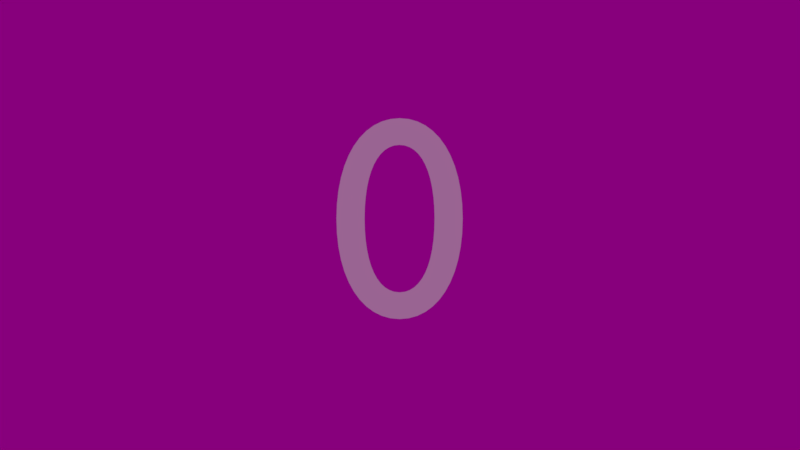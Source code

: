 # Source: CG.blend  (saved by Blender 2.79.0; exported with 4.5.12 LTS)
import bpy
from mathutils import Matrix  # noqa: F401  (used for matrix-valued properties, if any)

bpy.ops.wm.read_factory_settings(use_empty=True)
scene = bpy.context.scene
scene.name = 'Scene'

# ---- collections
col_collection_1 = bpy.data.collections.new('Collection 1'); scene.collection.children.link(col_collection_1)
col_collection_10 = bpy.data.collections.new('Collection 10'); scene.collection.children.link(col_collection_10)

# ---- materials (node trees are filled in below, after node groups)
mat_material_003 = bpy.data.materials.new('Material.003')
mat_material_003.alpha_threshold = 0.0
mat_material_003.diffuse_color = (1.0, 1.0, 1.0, 1.0)
mat_material_003.roughness = 0.5
mat_material_002 = bpy.data.materials.new('Material.002')
mat_material_002.alpha_threshold = 0.0
mat_material_002.diffuse_color = (0.0, 0.0, 0.0, 1.0)
mat_material_002.roughness = 0.5
mat_material_001 = bpy.data.materials.new('Material.001')
mat_material_001.alpha_threshold = 0.0
mat_material_001.diffuse_color = (0.08447, 0.0, 0.89, 1.0)
mat_material_001.roughness = 0.5
mat_material_015 = bpy.data.materials.new('Material.015')
mat_material_015.alpha_threshold = 0.0
mat_material_015.roughness = 0.5
mat_material_004 = bpy.data.materials.new('Material.004')
mat_material_004.alpha_threshold = 0.0
mat_material_004.roughness = 0.5
mat_material_012 = bpy.data.materials.new('Material.012')
mat_material_012.alpha_threshold = 0.0
mat_material_012.roughness = 0.5
mat_material_011 = bpy.data.materials.new('Material.011')
mat_material_011.alpha_threshold = 0.0
mat_material_011.roughness = 0.5
mat_material_013 = bpy.data.materials.new('Material.013')
mat_material_013.alpha_threshold = 0.0
mat_material_013.roughness = 0.5
mat_material_014 = bpy.data.materials.new('Material.014')
mat_material_014.alpha_threshold = 0.0
mat_material_014.roughness = 0.5
mat_material_005 = bpy.data.materials.new('Material.005')
mat_material_005.alpha_threshold = 0.0
mat_material_005.diffuse_color = (0.0, 0.0, 0.0, 1.0)
mat_material_005.roughness = 0.5
mat_material_006 = bpy.data.materials.new('Material.006')
mat_material_006.alpha_threshold = 0.0
mat_material_006.roughness = 0.5
mat_material_010 = bpy.data.materials.new('Material.010')
mat_material_010.alpha_threshold = 0.0
mat_material_010.roughness = 0.5
mat_material_009 = bpy.data.materials.new('Material.009')
mat_material_009.alpha_threshold = 0.0
mat_material_009.roughness = 0.5
mat_material_008 = bpy.data.materials.new('Material.008')
mat_material_008.alpha_threshold = 0.0
mat_material_008.roughness = 0.5
mat_material_007 = bpy.data.materials.new('Material.007')
mat_material_007.alpha_threshold = 0.0
mat_material_007.roughness = 0.5
mat_material = bpy.data.materials.new('Material')
mat_material.alpha_threshold = 0.0
mat_material.diffuse_color = (0.8, 0.688, 0.6795, 1.0)
mat_material.roughness = 0.5
mat_material_016 = bpy.data.materials.new('Material.016')
mat_material_016.alpha_threshold = 0.0
mat_material_016.roughness = 0.5

# ---- material node trees
mat_material_003.use_nodes = True; mat_material_003.node_tree.nodes.clear()
_N = mat_material_003.node_tree.nodes; _L = mat_material_003.node_tree.links
n0 = _N.new('ShaderNodeOutputMaterial'); n0.name = 'Material Output'; n0.location = (300, 300)
n1 = _N.new('ShaderNodeBsdfDiffuse'); n1.name = 'Diffuse BSDF'; n1.location = (10, 300)
n1.inputs[0].default_value = (1.0, 0.0, 0.0, 1.0)
_L.new(n1.outputs[0], n0.inputs[0])
n0.is_active_output = True
mat_material_015.use_nodes = True; mat_material_015.node_tree.nodes.clear()
_N = mat_material_015.node_tree.nodes; _L = mat_material_015.node_tree.links
n0 = _N.new('ShaderNodeOutputMaterial'); n0.name = 'Material Output'; n0.location = (300, 300)
n1 = _N.new('ShaderNodeBsdfDiffuse'); n1.name = 'Diffuse BSDF'; n1.location = (10, 300)
n1.inputs[0].default_value = (0.02245, 0.01757, 0.8, 1.0)
_L.new(n1.outputs[0], n0.inputs[0])
n0.is_active_output = True
mat_material_004.use_nodes = True; mat_material_004.node_tree.nodes.clear()
_N = mat_material_004.node_tree.nodes; _L = mat_material_004.node_tree.links
n0 = _N.new('ShaderNodeOutputMaterial'); n0.name = 'Material Output'; n0.location = (300, 300)
n1 = _N.new('ShaderNodeBsdfDiffuse'); n1.name = 'Diffuse BSDF'; n1.location = (10, 300)
n1.inputs[0].default_value = (0.0, 0.0, 0.0, 1.0)
_L.new(n1.outputs[0], n0.inputs[0])
n0.is_active_output = True
mat_material_012.use_nodes = True; mat_material_012.node_tree.nodes.clear()
_N = mat_material_012.node_tree.nodes; _L = mat_material_012.node_tree.links
n0 = _N.new('ShaderNodeOutputMaterial'); n0.name = 'Material Output'; n0.location = (300, 300)
n1 = _N.new('ShaderNodeBsdfDiffuse'); n1.name = 'Diffuse BSDF'; n1.location = (10, 300)
n1.inputs[0].default_value = (1.0, 1.0, 1.0, 1.0)
_L.new(n1.outputs[0], n0.inputs[0])
n0.is_active_output = True
mat_material_011.use_nodes = True; mat_material_011.node_tree.nodes.clear()
_N = mat_material_011.node_tree.nodes; _L = mat_material_011.node_tree.links
n0 = _N.new('ShaderNodeOutputMaterial'); n0.name = 'Material Output'; n0.location = (300, 300)
n1 = _N.new('ShaderNodeBsdfDiffuse'); n1.name = 'Diffuse BSDF'; n1.location = (10, 300)
n1.inputs[0].default_value = (1.0, 1.0, 1.0, 1.0)
_L.new(n1.outputs[0], n0.inputs[0])
n0.is_active_output = True
mat_material_013.use_nodes = True; mat_material_013.node_tree.nodes.clear()
_N = mat_material_013.node_tree.nodes; _L = mat_material_013.node_tree.links
n0 = _N.new('ShaderNodeOutputMaterial'); n0.name = 'Material Output'; n0.location = (300, 300)
n1 = _N.new('ShaderNodeBsdfDiffuse'); n1.name = 'Diffuse BSDF'; n1.location = (10, 300)
n1.inputs[0].default_value = (1.0, 1.0, 1.0, 1.0)
_L.new(n1.outputs[0], n0.inputs[0])
n0.is_active_output = True
mat_material_014.use_nodes = True; mat_material_014.node_tree.nodes.clear()
_N = mat_material_014.node_tree.nodes; _L = mat_material_014.node_tree.links
n0 = _N.new('ShaderNodeOutputMaterial'); n0.name = 'Material Output'; n0.location = (300, 300)
n1 = _N.new('ShaderNodeBsdfDiffuse'); n1.name = 'Diffuse BSDF'; n1.location = (10, 300)
n1.inputs[0].default_value = (1.0, 1.0, 1.0, 1.0)
_L.new(n1.outputs[0], n0.inputs[0])
n0.is_active_output = True
mat_material_005.use_nodes = True; mat_material_005.node_tree.nodes.clear()
_N = mat_material_005.node_tree.nodes; _L = mat_material_005.node_tree.links
n0 = _N.new('ShaderNodeOutputMaterial'); n0.name = 'Material Output'; n0.location = (300, 300)
n1 = _N.new('ShaderNodeBsdfDiffuse'); n1.name = 'Diffuse BSDF'; n1.location = (10, 300)
_L.new(n1.outputs[0], n0.inputs[0])
n0.is_active_output = True
mat_material_006.use_nodes = True; mat_material_006.node_tree.nodes.clear()
_N = mat_material_006.node_tree.nodes; _L = mat_material_006.node_tree.links
n0 = _N.new('ShaderNodeOutputMaterial'); n0.name = 'Material Output'; n0.location = (300, 300)
n1 = _N.new('ShaderNodeBsdfDiffuse'); n1.name = 'Diffuse BSDF'; n1.location = (10, 300)
n1.inputs[0].default_value = (1.0, 1.0, 1.0, 1.0)
_L.new(n1.outputs[0], n0.inputs[0])
n0.is_active_output = True
mat_material_010.use_nodes = True; mat_material_010.node_tree.nodes.clear()
_N = mat_material_010.node_tree.nodes; _L = mat_material_010.node_tree.links
n0 = _N.new('ShaderNodeOutputMaterial'); n0.name = 'Material Output'; n0.location = (300, 300)
n1 = _N.new('ShaderNodeBsdfDiffuse'); n1.name = 'Diffuse BSDF'; n1.location = (10, 300)
n1.inputs[0].default_value = (0.0, 0.0, 0.0, 1.0)
_L.new(n1.outputs[0], n0.inputs[0])
n0.is_active_output = True
mat_material_009.use_nodes = True; mat_material_009.node_tree.nodes.clear()
_N = mat_material_009.node_tree.nodes; _L = mat_material_009.node_tree.links
n0 = _N.new('ShaderNodeOutputMaterial'); n0.name = 'Material Output'; n0.location = (300, 300)
n1 = _N.new('ShaderNodeBsdfDiffuse'); n1.name = 'Diffuse BSDF'; n1.location = (10, 300)
n1.inputs[0].default_value = (1.0, 1.0, 1.0, 1.0)
_L.new(n1.outputs[0], n0.inputs[0])
n0.is_active_output = True
mat_material_008.use_nodes = True; mat_material_008.node_tree.nodes.clear()
_N = mat_material_008.node_tree.nodes; _L = mat_material_008.node_tree.links
n0 = _N.new('ShaderNodeOutputMaterial'); n0.name = 'Material Output'; n0.location = (300, 300)
n1 = _N.new('ShaderNodeBsdfDiffuse'); n1.name = 'Diffuse BSDF'; n1.location = (10, 300)
n1.inputs[0].default_value = (1.0, 1.0, 1.0, 1.0)
_L.new(n1.outputs[0], n0.inputs[0])
n0.is_active_output = True
mat_material_007.use_nodes = True; mat_material_007.node_tree.nodes.clear()
_N = mat_material_007.node_tree.nodes; _L = mat_material_007.node_tree.links
n0 = _N.new('ShaderNodeOutputMaterial'); n0.name = 'Material Output'; n0.location = (300, 300)
n1 = _N.new('ShaderNodeBsdfDiffuse'); n1.name = 'Diffuse BSDF'; n1.location = (10, 300)
n1.inputs[0].default_value = (1.0, 1.0, 1.0, 1.0)
_L.new(n1.outputs[0], n0.inputs[0])
n0.is_active_output = True
mat_material.use_nodes = True; mat_material.node_tree.nodes.clear()
_N = mat_material.node_tree.nodes; _L = mat_material.node_tree.links
n0 = _N.new('ShaderNodeOutputMaterial'); n0.name = 'Material Output'; n0.location = (300, 300)
n1 = _N.new('ShaderNodeBsdfDiffuse'); n1.name = 'Diffuse BSDF'; n1.location = (10, 300)
n1.inputs[0].default_value = (0.8, 0.688, 0.6795, 1.0)
_L.new(n1.outputs[0], n0.inputs[0])
n0.is_active_output = True
mat_material_016.use_nodes = True; mat_material_016.node_tree.nodes.clear()
_N = mat_material_016.node_tree.nodes; _L = mat_material_016.node_tree.links
n0 = _N.new('ShaderNodeOutputMaterial'); n0.name = 'Material Output'; n0.location = (300, 300)
n1 = _N.new('ShaderNodeBsdfDiffuse'); n1.name = 'Diffuse BSDF'; n1.location = (10, 300)
n1.inputs[0].default_value = (1.0, 0.0, 0.0, 1.0)
_L.new(n1.outputs[0], n0.inputs[0])
n0.is_active_output = True

# ---- world
world_world = bpy.data.worlds.new('World'); scene.world = world_world
world_world.color = (0.2423, 0.0, 0.2024)
world_world.use_sun_shadow = False
world_world.sun_shadow_jitter_overblur = 0.0
world_world.cycles.sampling_method = 'MANUAL'

# ---- cameras
cam_camera_002 = bpy.data.cameras.new('Camera.002')
cam_camera_002.clip_end = 100.0
cam_camera_002.lens = 35.0
cam_camera_002.sensor_width = 32.0
cam_camera_002.sensor_height = 18.0
cam_camera_002.display_size = 2.0
cam_camera_002.dof.focus_distance = 0.0
cam_camera_001 = bpy.data.cameras.new('Camera.001')
cam_camera_001.clip_end = 100.0
cam_camera_001.lens = 35.0
cam_camera_001.sensor_width = 32.0
cam_camera_001.sensor_height = 18.0
cam_camera_001.display_size = 2.0
cam_camera_001.dof.focus_distance = 0.0
cam_camera = bpy.data.cameras.new('Camera')
cam_camera.clip_end = 100.0
cam_camera.lens = 35.0
cam_camera.sensor_width = 32.0
cam_camera.sensor_height = 18.0
cam_camera.display_size = 2.0
cam_camera.dof.focus_distance = 0.0

# ---- lights
light_sun_001 = bpy.data.lights.new('Sun.001', 'SUN')
light_sun_001.transmission_factor = 0.0
light_sun_001.angle = 0.1993
light_sun_001.energy = 0.5
light_sun_001.shadow_buffer_clip_start = 0.5
light_sun_001.shadow_soft_size = 0.1
light_sun_001.shadow_cascade_max_distance = 1000.0

# ---- meshes
me_plane_025 = bpy.data.meshes.new('Plane.025')
me_plane_025.from_pydata([(0.3333, -1.0, 0.0), (-0.3333, -1.0, 0.0), (0.3333, 1.0, 0.0), (-0.3333, 1.0, 0.0), (-1.0, 0.3333, 0.0), (-1.0, -0.3333, 0.0), (1.0, -0.3333, 0.0), (1.0, 0.3333, 0.0), (-0.3333, -0.3333, 0.0), (-0.3333, 0.3333, 0.0), (0.3333, -0.3333, 0.0), (0.3333, 0.3333, 0.0), (-0.3671, -1.0, 0.0), (-0.3671, 1.0, 0.0), (-0.3671, -0.3333, 0.0), (-0.3671, 0.3333, 0.0), (-1.0, -0.3629, 0.0), (1.0, -0.3629, 0.0), (-0.3333, -0.3629, 0.0), (0.3333, -0.3629, 0.0), (-0.3671, -0.3629, 0.0), (0.3713, -1.0, 0.0), (0.3713, 1.0, 0.0), (0.3713, -0.3333, 0.0), (0.3713, 0.3333, 0.0), (0.3713, -0.3629, 0.0), (1.0, 0.3629, 0.0), (-0.3333, 0.3629, 0.0), (0.3333, 0.3629, 0.0), (-1.0, 0.3629, 0.0), (-0.3671, 0.3629, 0.0), (0.3713, 0.3629, 0.0)], [], [(30, 27, 3, 13), (25, 17, 6, 23), (18, 19, 10, 8), (20, 18, 8, 14), (14, 8, 9, 15), (16, 20, 14, 5), (12, 1, 18, 20), (0, 21, 25, 19), (10, 23, 24, 11), (19, 25, 23, 10), (28, 31, 22, 2), (11, 24, 31, 28), (4, 15, 30, 29), (24, 7, 26, 31), (9, 11, 28, 27), (15, 9, 27, 30)])
me_plane_025.materials.append(mat_material_001)
me_plane_025.use_remesh_preserve_volume = False
me_plane_025.use_remesh_preserve_attributes = False
me_plane_025.use_mirror_vertex_groups = False
me_plane_025.update()
me_plane_024 = bpy.data.meshes.new('Plane.024')
me_plane_024.from_pydata([(-0.03125, -1.0, 0.0), (0.03125, -1.0, 0.0), (-0.03125, 1.0, 0.0), (0.03125, 1.0, 0.0)], [], [(0, 1, 3, 2)])
me_plane_024.materials.append(mat_material_015)
me_plane_024.use_remesh_preserve_volume = False
me_plane_024.use_remesh_preserve_attributes = False
me_plane_024.use_mirror_vertex_groups = False
me_plane_024.update()
me_plane_023 = bpy.data.meshes.new('Plane.023')
me_plane_023.from_pydata([(0.3333, -1.0, 0.0), (-0.3333, -1.0, 0.0), (0.3333, 1.0, 0.0), (-0.3333, 1.0, 0.0), (-1.0, 0.3333, 0.0), (-1.0, -0.3333, 0.0), (1.0, -0.3333, 0.0), (1.0, 0.3333, 0.0), (-0.3333, -0.3333, 0.0), (-0.3333, 0.3333, 0.0), (0.3333, -0.3333, 0.0), (0.3333, 0.3333, 0.0), (-0.3671, -1.0, 0.0), (-0.3671, 1.0, 0.0), (-0.3671, -0.3333, 0.0), (-0.3671, 0.3333, 0.0), (-1.0, -0.3629, 0.0), (1.0, -0.3629, 0.0), (-0.3333, -0.3629, 0.0), (0.3333, -0.3629, 0.0), (-0.3671, -0.3629, 0.0), (0.3713, -1.0, 0.0), (0.3713, 1.0, 0.0), (0.3713, -0.3333, 0.0), (0.3713, 0.3333, 0.0), (0.3713, -0.3629, 0.0), (1.0, 0.3629, 0.0), (-0.3333, 0.3629, 0.0), (0.3333, 0.3629, 0.0), (-1.0, 0.3629, 0.0), (-0.3671, 0.3629, 0.0), (0.3713, 0.3629, 0.0)], [], [(30, 27, 3, 13), (25, 17, 6, 23), (18, 19, 10, 8), (20, 18, 8, 14), (14, 8, 9, 15), (16, 20, 14, 5), (12, 1, 18, 20), (0, 21, 25, 19), (10, 23, 24, 11), (19, 25, 23, 10), (28, 31, 22, 2), (11, 24, 31, 28), (4, 15, 30, 29), (24, 7, 26, 31), (9, 11, 28, 27), (15, 9, 27, 30)])
me_plane_023.materials.append(mat_material_001)
me_plane_023.use_remesh_preserve_volume = False
me_plane_023.use_remesh_preserve_attributes = False
me_plane_023.use_mirror_vertex_groups = False
me_plane_023.update()
me_plane_022 = bpy.data.meshes.new('Plane.022')
me_plane_022.from_pydata([(-0.03125, -1.0, 0.0), (0.03125, -1.0, 0.0), (-0.03125, 1.0, 0.0), (0.03125, 1.0, 0.0)], [], [(0, 1, 3, 2)])
me_plane_022.materials.append(mat_material_015)
me_plane_022.use_remesh_preserve_volume = False
me_plane_022.use_remesh_preserve_attributes = False
me_plane_022.use_mirror_vertex_groups = False
me_plane_022.update()
me_plane_021 = bpy.data.meshes.new('Plane.021')
me_plane_021.from_pydata([(0.3333, -1.0, 0.0), (-0.3333, -1.0, 0.0), (0.3333, 1.0, 0.0), (-0.3333, 1.0, 0.0), (-1.0, 0.3333, 0.0), (-1.0, -0.3333, 0.0), (1.0, -0.3333, 0.0), (1.0, 0.3333, 0.0), (-0.3333, -0.3333, 0.0), (-0.3333, 0.3333, 0.0), (0.3333, -0.3333, 0.0), (0.3333, 0.3333, 0.0), (-0.3671, -1.0, 0.0), (-0.3671, 1.0, 0.0), (-0.3671, -0.3333, 0.0), (-0.3671, 0.3333, 0.0), (-1.0, -0.3629, 0.0), (1.0, -0.3629, 0.0), (-0.3333, -0.3629, 0.0), (0.3333, -0.3629, 0.0), (-0.3671, -0.3629, 0.0), (0.3713, -1.0, 0.0), (0.3713, 1.0, 0.0), (0.3713, -0.3333, 0.0), (0.3713, 0.3333, 0.0), (0.3713, -0.3629, 0.0), (1.0, 0.3629, 0.0), (-0.3333, 0.3629, 0.0), (0.3333, 0.3629, 0.0), (-1.0, 0.3629, 0.0), (-0.3671, 0.3629, 0.0), (0.3713, 0.3629, 0.0)], [], [(30, 27, 3, 13), (25, 17, 6, 23), (18, 19, 10, 8), (20, 18, 8, 14), (14, 8, 9, 15), (16, 20, 14, 5), (12, 1, 18, 20), (0, 21, 25, 19), (10, 23, 24, 11), (19, 25, 23, 10), (28, 31, 22, 2), (11, 24, 31, 28), (4, 15, 30, 29), (24, 7, 26, 31), (9, 11, 28, 27), (15, 9, 27, 30)])
me_plane_021.materials.append(mat_material_001)
me_plane_021.use_remesh_preserve_volume = False
me_plane_021.use_remesh_preserve_attributes = False
me_plane_021.use_mirror_vertex_groups = False
me_plane_021.update()
me_plane_020 = bpy.data.meshes.new('Plane.020')
me_plane_020.from_pydata([(0.3333, -1.0, 0.0), (-0.3333, -1.0, 0.0), (0.3333, 1.0, 0.0), (-0.3333, 1.0, 0.0), (-1.0, 0.3333, 0.0), (-1.0, -0.3333, 0.0), (1.0, -0.3333, 0.0), (1.0, 0.3333, 0.0), (-0.3333, -0.3333, 0.0), (-0.3333, 0.3333, 0.0), (0.3333, -0.3333, 0.0), (0.3333, 0.3333, 0.0), (-0.3671, -1.0, 0.0), (-0.3671, 1.0, 0.0), (-0.3671, -0.3333, 0.0), (-0.3671, 0.3333, 0.0), (-1.0, -0.3629, 0.0), (1.0, -0.3629, 0.0), (-0.3333, -0.3629, 0.0), (0.3333, -0.3629, 0.0), (-0.3671, -0.3629, 0.0), (0.3713, -1.0, 0.0), (0.3713, 1.0, 0.0), (0.3713, -0.3333, 0.0), (0.3713, 0.3333, 0.0), (0.3713, -0.3629, 0.0), (1.0, 0.3629, 0.0), (-0.3333, 0.3629, 0.0), (0.3333, 0.3629, 0.0), (-1.0, 0.3629, 0.0), (-0.3671, 0.3629, 0.0), (0.3713, 0.3629, 0.0)], [], [(30, 27, 3, 13), (25, 17, 6, 23), (18, 19, 10, 8), (20, 18, 8, 14), (14, 8, 9, 15), (16, 20, 14, 5), (12, 1, 18, 20), (0, 21, 25, 19), (10, 23, 24, 11), (19, 25, 23, 10), (28, 31, 22, 2), (11, 24, 31, 28), (4, 15, 30, 29), (24, 7, 26, 31), (9, 11, 28, 27), (15, 9, 27, 30)])
me_plane_020.materials.append(mat_material_001)
me_plane_020.use_remesh_preserve_volume = False
me_plane_020.use_remesh_preserve_attributes = False
me_plane_020.use_mirror_vertex_groups = False
me_plane_020.update()
me_plane_019 = bpy.data.meshes.new('Plane.019')
me_plane_019.from_pydata([(0.3333, -1.0, 0.0), (-0.3333, -1.0, 0.0), (0.3333, 1.0, 0.0), (-0.3333, 1.0, 0.0), (-1.0, 0.3333, 0.0), (-1.0, -0.3333, 0.0), (1.0, -0.3333, 0.0), (1.0, 0.3333, 0.0), (-0.3333, -0.3333, 0.0), (-0.3333, 0.3333, 0.0), (0.3333, -0.3333, 0.0), (0.3333, 0.3333, 0.0), (-0.3671, -1.0, 0.0), (-0.3671, 1.0, 0.0), (-0.3671, -0.3333, 0.0), (-0.3671, 0.3333, 0.0), (-1.0, -0.3629, 0.0), (1.0, -0.3629, 0.0), (-0.3333, -0.3629, 0.0), (0.3333, -0.3629, 0.0), (-0.3671, -0.3629, 0.0), (0.3713, -1.0, 0.0), (0.3713, 1.0, 0.0), (0.3713, -0.3333, 0.0), (0.3713, 0.3333, 0.0), (0.3713, -0.3629, 0.0), (1.0, 0.3629, 0.0), (-0.3333, 0.3629, 0.0), (0.3333, 0.3629, 0.0), (-1.0, 0.3629, 0.0), (-0.3671, 0.3629, 0.0), (0.3713, 0.3629, 0.0)], [], [(30, 27, 3, 13), (25, 17, 6, 23), (18, 19, 10, 8), (20, 18, 8, 14), (14, 8, 9, 15), (16, 20, 14, 5), (12, 1, 18, 20), (0, 21, 25, 19), (10, 23, 24, 11), (19, 25, 23, 10), (28, 31, 22, 2), (11, 24, 31, 28), (4, 15, 30, 29), (24, 7, 26, 31), (9, 11, 28, 27), (15, 9, 27, 30)])
me_plane_019.materials.append(mat_material_001)
me_plane_019.use_remesh_preserve_volume = False
me_plane_019.use_remesh_preserve_attributes = False
me_plane_019.use_mirror_vertex_groups = False
me_plane_019.update()
me_plane_018 = bpy.data.meshes.new('Plane.018')
me_plane_018.from_pydata([(-0.03125, -1.0, 0.0), (0.03125, -1.0, 0.0), (-0.03125, 1.0, 0.0), (0.03125, 1.0, 0.0)], [], [(0, 1, 3, 2)])
me_plane_018.materials.append(mat_material_015)
me_plane_018.use_remesh_preserve_volume = False
me_plane_018.use_remesh_preserve_attributes = False
me_plane_018.use_mirror_vertex_groups = False
me_plane_018.update()
me_plane_016 = bpy.data.meshes.new('Plane.016')
me_plane_016.from_pydata([(0.3333, -1.0, 0.0), (-0.3333, -1.0, 0.0), (0.3333, 1.0, 0.0), (-0.3333, 1.0, 0.0), (-1.0, 0.3333, 0.0), (-1.0, -0.3333, 0.0), (1.0, -0.3333, 0.0), (1.0, 0.3333, 0.0), (-0.3333, -0.3333, 0.0), (-0.3333, 0.3333, 0.0), (0.3333, -0.3333, 0.0), (0.3333, 0.3333, 0.0), (-0.3671, -1.0, 0.0), (-0.3671, 1.0, 0.0), (-0.3671, -0.3333, 0.0), (-0.3671, 0.3333, 0.0), (-1.0, -0.3629, 0.0), (1.0, -0.3629, 0.0), (-0.3333, -0.3629, 0.0), (0.3333, -0.3629, 0.0), (-0.3671, -0.3629, 0.0), (0.3713, -1.0, 0.0), (0.3713, 1.0, 0.0), (0.3713, -0.3333, 0.0), (0.3713, 0.3333, 0.0), (0.3713, -0.3629, 0.0), (1.0, 0.3629, 0.0), (-0.3333, 0.3629, 0.0), (0.3333, 0.3629, 0.0), (-1.0, 0.3629, 0.0), (-0.3671, 0.3629, 0.0), (0.3713, 0.3629, 0.0)], [], [(30, 27, 3, 13), (25, 17, 6, 23), (18, 19, 10, 8), (20, 18, 8, 14), (14, 8, 9, 15), (16, 20, 14, 5), (12, 1, 18, 20), (0, 21, 25, 19), (10, 23, 24, 11), (19, 25, 23, 10), (28, 31, 22, 2), (11, 24, 31, 28), (4, 15, 30, 29), (24, 7, 26, 31), (9, 11, 28, 27), (15, 9, 27, 30)])
me_plane_016.materials.append(mat_material_001)
me_plane_016.use_remesh_preserve_volume = False
me_plane_016.use_remesh_preserve_attributes = False
me_plane_016.use_mirror_vertex_groups = False
me_plane_016.update()
me_plane_015 = bpy.data.meshes.new('Plane.015')
me_plane_015.from_pydata([(-0.03125, -1.0, 0.0), (0.03125, -1.0, 0.0), (-0.03125, 1.0, 0.0), (0.03125, 1.0, 0.0)], [], [(0, 1, 3, 2)])
me_plane_015.materials.append(mat_material_015)
me_plane_015.use_remesh_preserve_volume = False
me_plane_015.use_remesh_preserve_attributes = False
me_plane_015.use_mirror_vertex_groups = False
me_plane_015.update()
me_plane_014 = bpy.data.meshes.new('Plane.014')
me_plane_014.from_pydata([(-0.03125, -1.0, 0.0), (0.03125, -1.0, 0.0), (-0.03125, 1.0, 0.0), (0.03125, 1.0, 0.0)], [], [(0, 1, 3, 2)])
me_plane_014.materials.append(mat_material_015)
me_plane_014.use_remesh_preserve_volume = False
me_plane_014.use_remesh_preserve_attributes = False
me_plane_014.use_mirror_vertex_groups = False
me_plane_014.update()
me_plane_013 = bpy.data.meshes.new('Plane.013')
me_plane_013.from_pydata([(-0.03125, -1.0, 0.0), (0.03125, -1.0, 0.0), (-0.03125, 1.0, 0.0), (0.03125, 1.0, 0.0)], [], [(0, 1, 3, 2)])
me_plane_013.materials.append(mat_material_015)
me_plane_013.use_remesh_preserve_volume = False
me_plane_013.use_remesh_preserve_attributes = False
me_plane_013.use_mirror_vertex_groups = False
me_plane_013.update()
me_plane_010 = bpy.data.meshes.new('Plane.010')
me_plane_010.from_pydata([(-0.03125, -1.0, 0.0), (0.03125, -1.0, 0.0), (-0.03125, 1.0, 0.0), (0.03125, 1.0, 0.0)], [], [(0, 1, 3, 2)])
me_plane_010.materials.append(mat_material_015)
me_plane_010.use_remesh_preserve_volume = False
me_plane_010.use_remesh_preserve_attributes = False
me_plane_010.use_mirror_vertex_groups = False
me_plane_010.update()
me_plane_008 = bpy.data.meshes.new('Plane.008')
me_plane_008.from_pydata([(6.304, -3.507, 0.000328), (6.365, -3.507, 0.000328), (6.306, -0.9712, 0.000328), (6.363, -0.9712, 0.000328), (0.7464, 1.621, 1.44e-05), (0.7835, 1.573, 1.44e-05), (2.755, 3.17, 1.437e-05), (2.79, 3.125, 1.437e-05), (6.495, 1.563, -6.618e-05), (6.533, 1.61, -6.618e-05), (4.527, 3.163, -6.621e-05), (4.563, 3.207, -6.621e-05), (0.7938, -3.484, 1.401e-05), (0.8545, -3.484, 1.401e-05), (0.7958, -0.9476, 1.401e-05), (0.8524, -0.9476, 1.401e-05)], [], [(0, 1, 3, 2), (4, 5, 7, 6), (8, 9, 11, 10), (12, 13, 15, 14)])
me_plane_008.materials.append(mat_material_004)
me_plane_008.use_remesh_preserve_volume = False
me_plane_008.use_remesh_preserve_attributes = False
me_plane_008.use_mirror_vertex_groups = False
me_plane_008.update()
me_plane_007 = bpy.data.meshes.new('Plane.007')
me_plane_007.from_pydata([(0.3333, -1.0, 0.0), (-0.3333, -1.0, 0.0), (0.3333, 1.0, 0.0), (-0.3333, 1.0, 0.0), (-1.0, 0.3333, 0.0), (-1.0, -0.3333, 0.0), (1.0, -0.3333, 0.0), (1.0, 0.3333, 0.0), (-0.3333, -0.3333, 0.0), (-0.3333, 0.3333, 0.0), (0.3333, -0.3333, 0.0), (0.3333, 0.3333, 0.0), (-0.3671, -1.0, 0.0), (-0.3671, 1.0, 0.0), (-0.3671, -0.3333, 0.0), (-0.3671, 0.3333, 0.0), (-1.0, -0.3629, 0.0), (1.0, -0.3629, 0.0), (-0.3333, -0.3629, 0.0), (0.3333, -0.3629, 0.0), (-0.3671, -0.3629, 0.0), (0.3713, -1.0, 0.0), (0.3713, 1.0, 0.0), (0.3713, -0.3333, 0.0), (0.3713, 0.3333, 0.0), (0.3713, -0.3629, 0.0), (1.0, 0.3629, 0.0), (-0.3333, 0.3629, 0.0), (0.3333, 0.3629, 0.0), (-1.0, 0.3629, 0.0), (-0.3671, 0.3629, 0.0), (0.3713, 0.3629, 0.0)], [], [(30, 27, 3, 13), (25, 17, 6, 23), (18, 19, 10, 8), (20, 18, 8, 14), (14, 8, 9, 15), (16, 20, 14, 5), (12, 1, 18, 20), (0, 21, 25, 19), (10, 23, 24, 11), (19, 25, 23, 10), (28, 31, 22, 2), (11, 24, 31, 28), (4, 15, 30, 29), (24, 7, 26, 31), (9, 11, 28, 27), (15, 9, 27, 30)])
me_plane_007.materials.append(mat_material_001)
me_plane_007.use_remesh_preserve_volume = False
me_plane_007.use_remesh_preserve_attributes = False
me_plane_007.use_mirror_vertex_groups = False
me_plane_007.update()
me_plane_006 = bpy.data.meshes.new('Plane.006')
me_plane_006.from_pydata([(-1.0, -1.0, 0.0), (1.0, -1.0, 0.0), (-1.0, 1.0, 0.0), (1.0, 1.0, 0.0)], [], [(0, 1, 3, 2)])
me_plane_006.materials.append(mat_material)
me_plane_006.use_remesh_preserve_volume = False
me_plane_006.use_remesh_preserve_attributes = False
me_plane_006.use_mirror_vertex_groups = False
me_plane_006.update()
me_plane = bpy.data.meshes.new('Plane')
me_plane.from_pydata([(6.304, -3.507, 0.000328), (6.365, -3.507, 0.000328), (6.306, -0.9712, 0.000328), (6.363, -0.9712, 0.000328), (0.7464, 1.621, 1.44e-05), (0.7835, 1.573, 1.44e-05), (2.755, 3.17, 1.437e-05), (2.79, 3.125, 1.437e-05), (6.495, 1.563, -6.618e-05), (6.533, 1.61, -6.618e-05), (4.527, 3.163, -6.621e-05), (4.563, 3.207, -6.621e-05), (0.7938, -3.484, 1.401e-05), (0.8545, -3.484, 1.401e-05), (0.7958, -0.9476, 1.401e-05), (0.8524, -0.9476, 1.401e-05)], [], [(0, 1, 3, 2), (4, 5, 7, 6), (8, 9, 11, 10), (12, 13, 15, 14)])
me_plane.materials.append(mat_material_004)
me_plane.use_remesh_preserve_volume = False
me_plane.use_remesh_preserve_attributes = False
me_plane.use_mirror_vertex_groups = False
me_plane.update()
me_plane_005 = bpy.data.meshes.new('Plane.005')
me_plane_005.from_pydata([(0.3333, -1.0, 0.0), (-0.3333, -1.0, 0.0), (0.3333, 1.0, 0.0), (-0.3333, 1.0, 0.0), (-1.0, 0.3333, 0.0), (-1.0, -0.3333, 0.0), (1.0, -0.3333, 0.0), (1.0, 0.3333, 0.0), (-0.3333, -0.3333, 0.0), (-0.3333, 0.3333, 0.0), (0.3333, -0.3333, 0.0), (0.3333, 0.3333, 0.0), (-0.3671, -1.0, 0.0), (-0.3671, 1.0, 0.0), (-0.3671, -0.3333, 0.0), (-0.3671, 0.3333, 0.0), (-1.0, -0.3629, 0.0), (1.0, -0.3629, 0.0), (-0.3333, -0.3629, 0.0), (0.3333, -0.3629, 0.0), (-0.3671, -0.3629, 0.0), (0.3713, -1.0, 0.0), (0.3713, 1.0, 0.0), (0.3713, -0.3333, 0.0), (0.3713, 0.3333, 0.0), (0.3713, -0.3629, 0.0), (1.0, 0.3629, 0.0), (-0.3333, 0.3629, 0.0), (0.3333, 0.3629, 0.0), (-1.0, 0.3629, 0.0), (-0.3671, 0.3629, 0.0), (0.3713, 0.3629, 0.0)], [], [(30, 27, 3, 13), (25, 17, 6, 23), (18, 19, 10, 8), (20, 18, 8, 14), (14, 8, 9, 15), (16, 20, 14, 5), (12, 1, 18, 20), (0, 21, 25, 19), (10, 23, 24, 11), (19, 25, 23, 10), (28, 31, 22, 2), (11, 24, 31, 28), (4, 15, 30, 29), (24, 7, 26, 31), (9, 11, 28, 27), (15, 9, 27, 30)])
me_plane_005.materials.append(mat_material_001)
me_plane_005.use_remesh_preserve_volume = False
me_plane_005.use_remesh_preserve_attributes = False
me_plane_005.use_mirror_vertex_groups = False
me_plane_005.update()
me_plane_004 = bpy.data.meshes.new('Plane.004')
me_plane_004.from_pydata([(0.3333, -1.0, 0.0), (-0.3333, -1.0, 0.0), (0.3333, 1.0, 0.0), (-0.3333, 1.0, 0.0), (-1.0, 0.3333, 0.0), (-1.0, -0.3333, 0.0), (1.0, -0.3333, 0.0), (1.0, 0.3333, 0.0), (-0.3333, -0.3333, 0.0), (-0.3333, 0.3333, 0.0), (0.3333, -0.3333, 0.0), (0.3333, 0.3333, 0.0), (-0.3671, -1.0, 0.0), (-0.3671, 1.0, 0.0), (-0.3671, -0.3333, 0.0), (-0.3671, 0.3333, 0.0), (-1.0, -0.3629, 0.0), (1.0, -0.3629, 0.0), (-0.3333, -0.3629, 0.0), (0.3333, -0.3629, 0.0), (-0.3671, -0.3629, 0.0), (0.3713, -1.0, 0.0), (0.3713, 1.0, 0.0), (0.3713, -0.3333, 0.0), (0.3713, 0.3333, 0.0), (0.3713, -0.3629, 0.0), (1.0, 0.3629, 0.0), (-0.3333, 0.3629, 0.0), (0.3333, 0.3629, 0.0), (-1.0, 0.3629, 0.0), (-0.3671, 0.3629, 0.0), (0.3713, 0.3629, 0.0)], [], [(30, 27, 3, 13), (25, 17, 6, 23), (18, 19, 10, 8), (20, 18, 8, 14), (14, 8, 9, 15), (16, 20, 14, 5), (12, 1, 18, 20), (0, 21, 25, 19), (10, 23, 24, 11), (19, 25, 23, 10), (28, 31, 22, 2), (11, 24, 31, 28), (4, 15, 30, 29), (24, 7, 26, 31), (9, 11, 28, 27), (15, 9, 27, 30)])
me_plane_004.materials.append(mat_material_001)
me_plane_004.use_remesh_preserve_volume = False
me_plane_004.use_remesh_preserve_attributes = False
me_plane_004.use_mirror_vertex_groups = False
me_plane_004.update()
me_plane_003 = bpy.data.meshes.new('Plane.003')
me_plane_003.from_pydata([(0.3333, -1.0, 0.0), (-0.3333, -1.0, 0.0), (0.3333, 1.0, 0.0), (-0.3333, 1.0, 0.0), (-1.0, 0.3333, 0.0), (-1.0, -0.3333, 0.0), (1.0, -0.3333, 0.0), (1.0, 0.3333, 0.0), (-0.3333, -0.3333, 0.0), (-0.3333, 0.3333, 0.0), (0.3333, -0.3333, 0.0), (0.3333, 0.3333, 0.0), (-0.3671, -1.0, 0.0), (-0.3671, 1.0, 0.0), (-0.3671, -0.3333, 0.0), (-0.3671, 0.3333, 0.0), (-1.0, -0.3629, 0.0), (1.0, -0.3629, 0.0), (-0.3333, -0.3629, 0.0), (0.3333, -0.3629, 0.0), (-0.3671, -0.3629, 0.0), (0.3713, -1.0, 0.0), (0.3713, 1.0, 0.0), (0.3713, -0.3333, 0.0), (0.3713, 0.3333, 0.0), (0.3713, -0.3629, 0.0), (1.0, 0.3629, 0.0), (-0.3333, 0.3629, 0.0), (0.3333, 0.3629, 0.0), (-1.0, 0.3629, 0.0), (-0.3671, 0.3629, 0.0), (0.3713, 0.3629, 0.0)], [], [(30, 27, 3, 13), (25, 17, 6, 23), (18, 19, 10, 8), (20, 18, 8, 14), (14, 8, 9, 15), (16, 20, 14, 5), (12, 1, 18, 20), (0, 21, 25, 19), (10, 23, 24, 11), (19, 25, 23, 10), (28, 31, 22, 2), (11, 24, 31, 28), (4, 15, 30, 29), (24, 7, 26, 31), (9, 11, 28, 27), (15, 9, 27, 30)])
me_plane_003.materials.append(mat_material_001)
me_plane_003.use_remesh_preserve_volume = False
me_plane_003.use_remesh_preserve_attributes = False
me_plane_003.use_mirror_vertex_groups = False
me_plane_003.update()
me_plane_000 = bpy.data.meshes.new('Plane.000')
me_plane_000.from_pydata([(0.3333, -1.0, 0.0), (-0.3333, -1.0, 0.0), (0.3333, 1.0, 0.0), (-0.3333, 1.0, 0.0), (-1.0, 0.3333, 0.0), (-1.0, -0.3333, 0.0), (1.0, -0.3333, 0.0), (1.0, 0.3333, 0.0), (-0.3333, -0.3333, 0.0), (-0.3333, 0.3333, 0.0), (0.3333, -0.3333, 0.0), (0.3333, 0.3333, 0.0), (-0.3671, -1.0, 0.0), (-0.3671, 1.0, 0.0), (-0.3671, -0.3333, 0.0), (-0.3671, 0.3333, 0.0), (-1.0, -0.3629, 0.0), (1.0, -0.3629, 0.0), (-0.3333, -0.3629, 0.0), (0.3333, -0.3629, 0.0), (-0.3671, -0.3629, 0.0), (0.3713, -1.0, 0.0), (0.3713, 1.0, 0.0), (0.3713, -0.3333, 0.0), (0.3713, 0.3333, 0.0), (0.3713, -0.3629, 0.0), (1.0, 0.3629, 0.0), (-0.3333, 0.3629, 0.0), (0.3333, 0.3629, 0.0), (-1.0, 0.3629, 0.0), (-0.3671, 0.3629, 0.0), (0.3713, 0.3629, 0.0)], [], [(30, 27, 3, 13), (25, 17, 6, 23), (18, 19, 10, 8), (20, 18, 8, 14), (14, 8, 9, 15), (16, 20, 14, 5), (12, 1, 18, 20), (0, 21, 25, 19), (10, 23, 24, 11), (19, 25, 23, 10), (28, 31, 22, 2), (11, 24, 31, 28), (4, 15, 30, 29), (24, 7, 26, 31), (9, 11, 28, 27), (15, 9, 27, 30)])
me_plane_000.materials.append(mat_material_001)
me_plane_000.use_remesh_preserve_volume = False
me_plane_000.use_remesh_preserve_attributes = False
me_plane_000.use_mirror_vertex_groups = False
me_plane_000.update()
me_plane_002 = bpy.data.meshes.new('Plane.002')
me_plane_002.from_pydata([(0.3333, -1.0, 0.0), (-0.3333, -1.0, 0.0), (0.3333, 1.0, 0.0), (-0.3333, 1.0, 0.0), (-1.0, 0.3333, 0.0), (-1.0, -0.3333, 0.0), (1.0, -0.3333, 0.0), (1.0, 0.3333, 0.0), (-0.3333, -0.3333, 0.0), (-0.3333, 0.3333, 0.0), (0.3333, -0.3333, 0.0), (0.3333, 0.3333, 0.0), (-0.3671, -1.0, 0.0), (-0.3671, 1.0, 0.0), (-0.3671, -0.3333, 0.0), (-0.3671, 0.3333, 0.0), (-1.0, -0.3629, 0.0), (1.0, -0.3629, 0.0), (-0.3333, -0.3629, 0.0), (0.3333, -0.3629, 0.0), (-0.3671, -0.3629, 0.0), (0.3713, -1.0, 0.0), (0.3713, 1.0, 0.0), (0.3713, -0.3333, 0.0), (0.3713, 0.3333, 0.0), (0.3713, -0.3629, 0.0), (1.0, 0.3629, 0.0), (-0.3333, 0.3629, 0.0), (0.3333, 0.3629, 0.0), (-1.0, 0.3629, 0.0), (-0.3671, 0.3629, 0.0), (0.3713, 0.3629, 0.0)], [], [(30, 27, 3, 13), (25, 17, 6, 23), (18, 19, 10, 8), (20, 18, 8, 14), (14, 8, 9, 15), (16, 20, 14, 5), (12, 1, 18, 20), (0, 21, 25, 19), (10, 23, 24, 11), (19, 25, 23, 10), (28, 31, 22, 2), (11, 24, 31, 28), (4, 15, 30, 29), (24, 7, 26, 31), (9, 11, 28, 27), (15, 9, 27, 30)])
me_plane_002.materials.append(mat_material_001)
me_plane_002.use_remesh_preserve_volume = False
me_plane_002.use_remesh_preserve_attributes = False
me_plane_002.use_mirror_vertex_groups = False
me_plane_002.update()
me_plane_001 = bpy.data.meshes.new('Plane.001')
me_plane_001.from_pydata([], [], [])
me_plane_001.use_remesh_preserve_volume = False
me_plane_001.use_remesh_preserve_attributes = False
me_plane_001.use_mirror_vertex_groups = False
me_plane_001.update()

# ---- curves / text
txt_text_119 = bpy.data.curves.new('Text.119', 'FONT')
txt_text_119.dimensions = '2D'
txt_text_119.body = 'O'
txt_text_119.materials.append(mat_material_003)
txt_text_119.use_path_clamp = True
txt_text_119.bevel_resolution = 0
txt_text_118 = bpy.data.curves.new('Text.118', 'FONT')
txt_text_118.dimensions = '2D'
txt_text_118.body = 'O'
txt_text_118.materials.append(mat_material_003)
txt_text_118.use_path_clamp = True
txt_text_118.bevel_resolution = 0
txt_text_117 = bpy.data.curves.new('Text.117', 'FONT')
txt_text_117.dimensions = '2D'
txt_text_117.body = 'O'
txt_text_117.materials.append(mat_material_003)
txt_text_117.use_path_clamp = True
txt_text_117.bevel_resolution = 0
txt_text_116 = bpy.data.curves.new('Text.116', 'FONT')
txt_text_116.dimensions = '2D'
txt_text_116.body = 'O'
txt_text_116.materials.append(mat_material_003)
txt_text_116.use_path_clamp = True
txt_text_116.bevel_resolution = 0
txt_text_115 = bpy.data.curves.new('Text.115', 'FONT')
txt_text_115.dimensions = '2D'
txt_text_115.body = 'X'
txt_text_115.materials.append(mat_material_002)
txt_text_115.use_path_clamp = True
txt_text_115.bevel_resolution = 0
txt_text_114 = bpy.data.curves.new('Text.114', 'FONT')
txt_text_114.dimensions = '2D'
txt_text_114.body = 'X'
txt_text_114.materials.append(mat_material_002)
txt_text_114.use_path_clamp = True
txt_text_114.bevel_resolution = 0
txt_text_113 = bpy.data.curves.new('Text.113', 'FONT')
txt_text_113.dimensions = '2D'
txt_text_113.body = 'O'
txt_text_113.materials.append(mat_material_003)
txt_text_113.use_path_clamp = True
txt_text_113.bevel_resolution = 0
txt_text_112 = bpy.data.curves.new('Text.112', 'FONT')
txt_text_112.dimensions = '2D'
txt_text_112.body = 'X'
txt_text_112.materials.append(mat_material_002)
txt_text_112.use_path_clamp = True
txt_text_112.bevel_resolution = 0
txt_text_111 = bpy.data.curves.new('Text.111', 'FONT')
txt_text_111.dimensions = '2D'
txt_text_111.body = 'X'
txt_text_111.materials.append(mat_material_002)
txt_text_111.use_path_clamp = True
txt_text_111.bevel_resolution = 0
txt_text_109 = bpy.data.curves.new('Text.109', 'FONT')
txt_text_109.dimensions = '2D'
txt_text_109.body = 'X'
txt_text_109.materials.append(mat_material_002)
txt_text_109.use_path_clamp = True
txt_text_109.bevel_resolution = 0
txt_text_108 = bpy.data.curves.new('Text.108', 'FONT')
txt_text_108.dimensions = '2D'
txt_text_108.body = 'X'
txt_text_108.materials.append(mat_material_002)
txt_text_108.use_path_clamp = True
txt_text_108.bevel_resolution = 0
txt_text_107 = bpy.data.curves.new('Text.107', 'FONT')
txt_text_107.dimensions = '2D'
txt_text_107.body = 'O'
txt_text_107.materials.append(mat_material_003)
txt_text_107.use_path_clamp = True
txt_text_107.bevel_resolution = 0
txt_text_106 = bpy.data.curves.new('Text.106', 'FONT')
txt_text_106.dimensions = '2D'
txt_text_106.body = 'X'
txt_text_106.materials.append(mat_material_002)
txt_text_106.use_path_clamp = True
txt_text_106.bevel_resolution = 0
txt_text_105 = bpy.data.curves.new('Text.105', 'FONT')
txt_text_105.dimensions = '2D'
txt_text_105.body = 'X'
txt_text_105.materials.append(mat_material_002)
txt_text_105.use_path_clamp = True
txt_text_105.bevel_resolution = 0
txt_text_104 = bpy.data.curves.new('Text.104', 'FONT')
txt_text_104.dimensions = '2D'
txt_text_104.body = 'O'
txt_text_104.materials.append(mat_material_003)
txt_text_104.use_path_clamp = True
txt_text_104.bevel_resolution = 0
txt_text_103 = bpy.data.curves.new('Text.103', 'FONT')
txt_text_103.dimensions = '2D'
txt_text_103.body = 'O'
txt_text_103.materials.append(mat_material_003)
txt_text_103.use_path_clamp = True
txt_text_103.bevel_resolution = 0
txt_text_102 = bpy.data.curves.new('Text.102', 'FONT')
txt_text_102.dimensions = '2D'
txt_text_102.body = 'O'
txt_text_102.materials.append(mat_material_003)
txt_text_102.use_path_clamp = True
txt_text_102.bevel_resolution = 0
txt_text_099 = bpy.data.curves.new('Text.099', 'FONT')
txt_text_099.dimensions = '2D'
txt_text_099.body = 'O'
txt_text_099.materials.append(mat_material_003)
txt_text_099.use_path_clamp = True
txt_text_099.bevel_resolution = 0
txt_text_097 = bpy.data.curves.new('Text.097', 'FONT')
txt_text_097.dimensions = '2D'
txt_text_097.body = 'O'
txt_text_097.materials.append(mat_material_003)
txt_text_097.use_path_clamp = True
txt_text_097.bevel_resolution = 0
txt_text_096 = bpy.data.curves.new('Text.096', 'FONT')
txt_text_096.dimensions = '2D'
txt_text_096.body = 'O'
txt_text_096.materials.append(mat_material_003)
txt_text_096.use_path_clamp = True
txt_text_096.bevel_resolution = 0
txt_text_095 = bpy.data.curves.new('Text.095', 'FONT')
txt_text_095.dimensions = '2D'
txt_text_095.body = 'O'
txt_text_095.materials.append(mat_material_003)
txt_text_095.use_path_clamp = True
txt_text_095.bevel_resolution = 0
txt_text_094 = bpy.data.curves.new('Text.094', 'FONT')
txt_text_094.dimensions = '2D'
txt_text_094.body = 'X'
txt_text_094.materials.append(mat_material_002)
txt_text_094.use_path_clamp = True
txt_text_094.bevel_resolution = 0
txt_text_093 = bpy.data.curves.new('Text.093', 'FONT')
txt_text_093.dimensions = '2D'
txt_text_093.body = 'X'
txt_text_093.materials.append(mat_material_002)
txt_text_093.use_path_clamp = True
txt_text_093.bevel_resolution = 0
txt_text_091 = bpy.data.curves.new('Text.091', 'FONT')
txt_text_091.dimensions = '2D'
txt_text_091.body = 'X'
txt_text_091.materials.append(mat_material_002)
txt_text_091.use_path_clamp = True
txt_text_091.bevel_resolution = 0
txt_text_090 = bpy.data.curves.new('Text.090', 'FONT')
txt_text_090.dimensions = '2D'
txt_text_090.body = 'X'
txt_text_090.materials.append(mat_material_002)
txt_text_090.use_path_clamp = True
txt_text_090.bevel_resolution = 0
txt_text_089 = bpy.data.curves.new('Text.089', 'FONT')
txt_text_089.dimensions = '2D'
txt_text_089.body = 'X'
txt_text_089.materials.append(mat_material_002)
txt_text_089.use_path_clamp = True
txt_text_089.bevel_resolution = 0
txt_text_088 = bpy.data.curves.new('Text.088', 'FONT')
txt_text_088.dimensions = '2D'
txt_text_088.body = 'X'
txt_text_088.materials.append(mat_material_002)
txt_text_088.use_path_clamp = True
txt_text_088.bevel_resolution = 0
txt_text_087 = bpy.data.curves.new('Text.087', 'FONT')
txt_text_087.dimensions = '2D'
txt_text_087.body = 'O'
txt_text_087.materials.append(mat_material_003)
txt_text_087.use_path_clamp = True
txt_text_087.bevel_resolution = 0
txt_text_086 = bpy.data.curves.new('Text.086', 'FONT')
txt_text_086.dimensions = '2D'
txt_text_086.body = 'X'
txt_text_086.materials.append(mat_material_002)
txt_text_086.use_path_clamp = True
txt_text_086.bevel_resolution = 0
txt_text_085 = bpy.data.curves.new('Text.085', 'FONT')
txt_text_085.dimensions = '2D'
txt_text_085.body = 'X'
txt_text_085.materials.append(mat_material_002)
txt_text_085.use_path_clamp = True
txt_text_085.bevel_resolution = 0
txt_text_084 = bpy.data.curves.new('Text.084', 'FONT')
txt_text_084.dimensions = '2D'
txt_text_084.body = 'O'
txt_text_084.materials.append(mat_material_003)
txt_text_084.use_path_clamp = True
txt_text_084.bevel_resolution = 0
txt_text_083 = bpy.data.curves.new('Text.083', 'FONT')
txt_text_083.dimensions = '2D'
txt_text_083.body = 'O'
txt_text_083.materials.append(mat_material_003)
txt_text_083.use_path_clamp = True
txt_text_083.bevel_resolution = 0
txt_text_082 = bpy.data.curves.new('Text.082', 'FONT')
txt_text_082.dimensions = '2D'
txt_text_082.body = 'O'
txt_text_082.materials.append(mat_material_003)
txt_text_082.use_path_clamp = True
txt_text_082.bevel_resolution = 0
txt_text_081 = bpy.data.curves.new('Text.081', 'FONT')
txt_text_081.dimensions = '2D'
txt_text_081.body = 'O'
txt_text_081.materials.append(mat_material_003)
txt_text_081.use_path_clamp = True
txt_text_081.bevel_resolution = 0
txt_text_080 = bpy.data.curves.new('Text.080', 'FONT')
txt_text_080.dimensions = '2D'
txt_text_080.body = 'O'
txt_text_080.materials.append(mat_material_003)
txt_text_080.use_path_clamp = True
txt_text_080.bevel_resolution = 0
txt_text_079 = bpy.data.curves.new('Text.079', 'FONT')
txt_text_079.dimensions = '2D'
txt_text_079.body = 'O'
txt_text_079.materials.append(mat_material_003)
txt_text_079.use_path_clamp = True
txt_text_079.bevel_resolution = 0
txt_text_078 = bpy.data.curves.new('Text.078', 'FONT')
txt_text_078.dimensions = '2D'
txt_text_078.body = 'X'
txt_text_078.materials.append(mat_material_002)
txt_text_078.use_path_clamp = True
txt_text_078.bevel_resolution = 0
txt_text_077 = bpy.data.curves.new('Text.077', 'FONT')
txt_text_077.dimensions = '2D'
txt_text_077.body = 'X'
txt_text_077.materials.append(mat_material_002)
txt_text_077.use_path_clamp = True
txt_text_077.bevel_resolution = 0
txt_text_076 = bpy.data.curves.new('Text.076', 'FONT')
txt_text_076.dimensions = '2D'
txt_text_076.body = 'O'
txt_text_076.materials.append(mat_material_003)
txt_text_076.use_path_clamp = True
txt_text_076.bevel_resolution = 0
txt_text_075 = bpy.data.curves.new('Text.075', 'FONT')
txt_text_075.dimensions = '2D'
txt_text_075.body = 'X'
txt_text_075.materials.append(mat_material_002)
txt_text_075.use_path_clamp = True
txt_text_075.bevel_resolution = 0
txt_text_074 = bpy.data.curves.new('Text.074', 'FONT')
txt_text_074.dimensions = '2D'
txt_text_074.body = 'X'
txt_text_074.materials.append(mat_material_002)
txt_text_074.use_path_clamp = True
txt_text_074.bevel_resolution = 0
txt_text_071 = bpy.data.curves.new('Text.071', 'FONT')
txt_text_071.dimensions = '2D'
txt_text_071.body = 'X'
txt_text_071.materials.append(mat_material_002)
txt_text_071.use_path_clamp = True
txt_text_071.bevel_resolution = 0
txt_text_069 = bpy.data.curves.new('Text.069', 'FONT')
txt_text_069.dimensions = '2D'
txt_text_069.body = 'X'
txt_text_069.materials.append(mat_material_002)
txt_text_069.use_path_clamp = True
txt_text_069.bevel_resolution = 0
txt_text_068 = bpy.data.curves.new('Text.068', 'FONT')
txt_text_068.dimensions = '2D'
txt_text_068.body = 'O'
txt_text_068.materials.append(mat_material_003)
txt_text_068.use_path_clamp = True
txt_text_068.bevel_resolution = 0
txt_text_067 = bpy.data.curves.new('Text.067', 'FONT')
txt_text_067.dimensions = '2D'
txt_text_067.body = 'X'
txt_text_067.materials.append(mat_material_002)
txt_text_067.use_path_clamp = True
txt_text_067.bevel_resolution = 0
txt_text_066 = bpy.data.curves.new('Text.066', 'FONT')
txt_text_066.dimensions = '2D'
txt_text_066.body = 'X'
txt_text_066.materials.append(mat_material_002)
txt_text_066.use_path_clamp = True
txt_text_066.bevel_resolution = 0
txt_text_065 = bpy.data.curves.new('Text.065', 'FONT')
txt_text_065.dimensions = '2D'
txt_text_065.body = 'O'
txt_text_065.materials.append(mat_material_003)
txt_text_065.use_path_clamp = True
txt_text_065.bevel_resolution = 0
txt_text_064 = bpy.data.curves.new('Text.064', 'FONT')
txt_text_064.dimensions = '2D'
txt_text_064.body = 'O'
txt_text_064.materials.append(mat_material_003)
txt_text_064.use_path_clamp = True
txt_text_064.bevel_resolution = 0
txt_text_063 = bpy.data.curves.new('Text.063', 'FONT')
txt_text_063.dimensions = '2D'
txt_text_063.body = 'O'
txt_text_063.materials.append(mat_material_003)
txt_text_063.use_path_clamp = True
txt_text_063.bevel_resolution = 0
txt_text_061 = bpy.data.curves.new('Text.061', 'FONT')
txt_text_061.dimensions = '2D'
txt_text_061.body = "Position 2 and 8 are empty.\nIt's Computer's chance and \nto proceed further it try \nboth the possibilities. and \ndevelops the further tree.\n"
txt_text_061.materials.append(mat_material_012)
txt_text_061.use_path_clamp = True
txt_text_061.bevel_resolution = 0
txt_text_060 = bpy.data.curves.new('Text.060', 'FONT')
txt_text_060.dimensions = '2D'
txt_text_060.body = "Let's consider this situation"
txt_text_060.materials.append(mat_material_011)
txt_text_060.use_path_clamp = True
txt_text_060.bevel_resolution = 0
txt_text_059 = bpy.data.curves.new('Text.059', 'FONT')
txt_text_059.dimensions = '2D'
txt_text_059.body = 'The numbers represnt different positions.'
txt_text_059.materials.append(mat_material_013)
txt_text_059.use_path_clamp = True
txt_text_059.bevel_resolution = 0
txt_text_058 = bpy.data.curves.new('Text.058', 'FONT')
txt_text_058.dimensions = '2D'
txt_text_058.body = '0  1  2 \n3  4  5\n6  7  8'
txt_text_058.materials.append(mat_material_014)
txt_text_058.use_path_clamp = True
txt_text_058.bevel_resolution = 0
txt_text_050 = bpy.data.curves.new('Text.050', 'FONT')
txt_text_050.dimensions = '2D'
txt_text_050.body = 'X'
txt_text_050.materials.append(mat_material_005)
txt_text_050.use_path_clamp = True
txt_text_050.bevel_resolution = 0
txt_text_049 = bpy.data.curves.new('Text.049', 'FONT')
txt_text_049.dimensions = '2D'
txt_text_049.body = 'O'
txt_text_049.materials.append(mat_material_006)
txt_text_049.use_path_clamp = True
txt_text_049.bevel_resolution = 0
txt_text_048 = bpy.data.curves.new('Text.048', 'FONT')
txt_text_048.dimensions = '2D'
txt_text_048.body = '-Computer'
txt_text_048.use_path_clamp = True
txt_text_048.bevel_resolution = 0
txt_text_047 = bpy.data.curves.new('Text.047', 'FONT')
txt_text_047.dimensions = '2D'
txt_text_047.body = '-Human'
txt_text_047.use_path_clamp = True
txt_text_047.bevel_resolution = 0
txt_text_046 = bpy.data.curves.new('Text.046', 'FONT')
txt_text_046.dimensions = '2D'
txt_text_046.body = '-Human'
txt_text_046.materials.append(mat_material_010)
txt_text_046.use_path_clamp = True
txt_text_046.bevel_resolution = 0
txt_text_045 = bpy.data.curves.new('Text.045', 'FONT')
txt_text_045.dimensions = '2D'
txt_text_045.body = '-Computer'
txt_text_045.materials.append(mat_material_009)
txt_text_045.use_path_clamp = True
txt_text_045.bevel_resolution = 0
txt_text_044 = bpy.data.curves.new('Text.044', 'FONT')
txt_text_044.dimensions = '2D'
txt_text_044.body = 'O'
txt_text_044.materials.append(mat_material_006)
txt_text_044.use_path_clamp = True
txt_text_044.bevel_resolution = 0
txt_text_043 = bpy.data.curves.new('Text.043', 'FONT')
txt_text_043.dimensions = '2D'
txt_text_043.body = 'X'
txt_text_043.materials.append(mat_material_005)
txt_text_043.use_path_clamp = True
txt_text_043.bevel_resolution = 0
txt_text_042 = bpy.data.curves.new('Text.042', 'FONT')
txt_text_042.dimensions = '2D'
txt_text_042.body = 'We are going to show only \nlast few victory determining \nmoves because demonstration \nof all the moves results in a\ngigantic tree'
txt_text_042.materials.append(mat_material_008)
txt_text_042.use_path_clamp = True
txt_text_042.bevel_resolution = 0
txt_text = bpy.data.curves.new('Text', 'FONT')
txt_text.dimensions = '2D'
txt_text.body = 'This is the demonstration of\n       Minimax Algorithm\nwith the help of Tic-Tac-Toe'
txt_text.materials.append(mat_material_007)
txt_text.use_path_clamp = True
txt_text.bevel_resolution = 0
txt_text_041 = bpy.data.curves.new('Text.041', 'FONT')
txt_text_041.dimensions = '2D'
txt_text_041.body = 'O'
txt_text_041.materials.append(mat_material_003)
txt_text_041.use_path_clamp = True
txt_text_041.bevel_resolution = 0
txt_text_040 = bpy.data.curves.new('Text.040', 'FONT')
txt_text_040.dimensions = '2D'
txt_text_040.body = 'X'
txt_text_040.materials.append(mat_material_002)
txt_text_040.use_path_clamp = True
txt_text_040.bevel_resolution = 0
txt_text_039 = bpy.data.curves.new('Text.039', 'FONT')
txt_text_039.dimensions = '2D'
txt_text_039.body = 'X'
txt_text_039.materials.append(mat_material_002)
txt_text_039.use_path_clamp = True
txt_text_039.bevel_resolution = 0
txt_text_038 = bpy.data.curves.new('Text.038', 'FONT')
txt_text_038.dimensions = '2D'
txt_text_038.body = 'O'
txt_text_038.materials.append(mat_material_003)
txt_text_038.use_path_clamp = True
txt_text_038.bevel_resolution = 0
txt_text_037 = bpy.data.curves.new('Text.037', 'FONT')
txt_text_037.dimensions = '2D'
txt_text_037.body = 'X'
txt_text_037.materials.append(mat_material_002)
txt_text_037.use_path_clamp = True
txt_text_037.bevel_resolution = 0
txt_text_036 = bpy.data.curves.new('Text.036', 'FONT')
txt_text_036.dimensions = '2D'
txt_text_036.body = 'X'
txt_text_036.materials.append(mat_material_002)
txt_text_036.use_path_clamp = True
txt_text_036.bevel_resolution = 0
txt_text_035 = bpy.data.curves.new('Text.035', 'FONT')
txt_text_035.dimensions = '2D'
txt_text_035.body = 'O'
txt_text_035.materials.append(mat_material_003)
txt_text_035.use_path_clamp = True
txt_text_035.bevel_resolution = 0
txt_text_034 = bpy.data.curves.new('Text.034', 'FONT')
txt_text_034.dimensions = '2D'
txt_text_034.body = 'O'
txt_text_034.materials.append(mat_material_003)
txt_text_034.use_path_clamp = True
txt_text_034.bevel_resolution = 0
txt_text_033 = bpy.data.curves.new('Text.033', 'FONT')
txt_text_033.dimensions = '2D'
txt_text_033.body = 'O'
txt_text_033.materials.append(mat_material_003)
txt_text_033.use_path_clamp = True
txt_text_033.bevel_resolution = 0
txt_text_032 = bpy.data.curves.new('Text.032', 'FONT')
txt_text_032.dimensions = '2D'
txt_text_032.body = 'X'
txt_text_032.materials.append(mat_material_002)
txt_text_032.use_path_clamp = True
txt_text_032.bevel_resolution = 0
txt_text_031 = bpy.data.curves.new('Text.031', 'FONT')
txt_text_031.dimensions = '2D'
txt_text_031.body = 'X'
txt_text_031.materials.append(mat_material_002)
txt_text_031.use_path_clamp = True
txt_text_031.bevel_resolution = 0
txt_text_030 = bpy.data.curves.new('Text.030', 'FONT')
txt_text_030.dimensions = '2D'
txt_text_030.body = 'O'
txt_text_030.materials.append(mat_material_003)
txt_text_030.use_path_clamp = True
txt_text_030.bevel_resolution = 0
txt_text_029 = bpy.data.curves.new('Text.029', 'FONT')
txt_text_029.dimensions = '2D'
txt_text_029.body = 'X'
txt_text_029.materials.append(mat_material_002)
txt_text_029.use_path_clamp = True
txt_text_029.bevel_resolution = 0
txt_text_028 = bpy.data.curves.new('Text.028', 'FONT')
txt_text_028.dimensions = '2D'
txt_text_028.body = 'X'
txt_text_028.materials.append(mat_material_002)
txt_text_028.use_path_clamp = True
txt_text_028.bevel_resolution = 0
txt_text_027 = bpy.data.curves.new('Text.027', 'FONT')
txt_text_027.dimensions = '2D'
txt_text_027.body = 'O'
txt_text_027.materials.append(mat_material_003)
txt_text_027.use_path_clamp = True
txt_text_027.bevel_resolution = 0
txt_text_026 = bpy.data.curves.new('Text.026', 'FONT')
txt_text_026.dimensions = '2D'
txt_text_026.body = 'X'
txt_text_026.materials.append(mat_material_002)
txt_text_026.use_path_clamp = True
txt_text_026.bevel_resolution = 0
txt_text_025 = bpy.data.curves.new('Text.025', 'FONT')
txt_text_025.dimensions = '2D'
txt_text_025.body = 'X'
txt_text_025.materials.append(mat_material_002)
txt_text_025.use_path_clamp = True
txt_text_025.bevel_resolution = 0
txt_text_024 = bpy.data.curves.new('Text.024', 'FONT')
txt_text_024.dimensions = '2D'
txt_text_024.body = 'O'
txt_text_024.materials.append(mat_material_003)
txt_text_024.use_path_clamp = True
txt_text_024.bevel_resolution = 0
txt_text_023 = bpy.data.curves.new('Text.023', 'FONT')
txt_text_023.dimensions = '2D'
txt_text_023.body = 'O'
txt_text_023.materials.append(mat_material_003)
txt_text_023.use_path_clamp = True
txt_text_023.bevel_resolution = 0
txt_text_022 = bpy.data.curves.new('Text.022', 'FONT')
txt_text_022.dimensions = '2D'
txt_text_022.body = 'O'
txt_text_022.materials.append(mat_material_003)
txt_text_022.use_path_clamp = True
txt_text_022.bevel_resolution = 0
txt_text_021 = bpy.data.curves.new('Text.021', 'FONT')
txt_text_021.dimensions = '2D'
txt_text_021.body = 'O'
txt_text_021.materials.append(mat_material_003)
txt_text_021.use_path_clamp = True
txt_text_021.bevel_resolution = 0
txt_text_020 = bpy.data.curves.new('Text.020', 'FONT')
txt_text_020.dimensions = '2D'
txt_text_020.body = 'O'
txt_text_020.materials.append(mat_material_003)
txt_text_020.use_path_clamp = True
txt_text_020.bevel_resolution = 0
txt_text_019 = bpy.data.curves.new('Text.019', 'FONT')
txt_text_019.dimensions = '2D'
txt_text_019.body = 'O'
txt_text_019.materials.append(mat_material_003)
txt_text_019.use_path_clamp = True
txt_text_019.bevel_resolution = 0
txt_text_018 = bpy.data.curves.new('Text.018', 'FONT')
txt_text_018.dimensions = '2D'
txt_text_018.body = 'X'
txt_text_018.materials.append(mat_material_002)
txt_text_018.use_path_clamp = True
txt_text_018.bevel_resolution = 0
txt_text_017 = bpy.data.curves.new('Text.017', 'FONT')
txt_text_017.dimensions = '2D'
txt_text_017.body = 'X'
txt_text_017.materials.append(mat_material_002)
txt_text_017.use_path_clamp = True
txt_text_017.bevel_resolution = 0
txt_text_016 = bpy.data.curves.new('Text.016', 'FONT')
txt_text_016.dimensions = '2D'
txt_text_016.body = 'O'
txt_text_016.materials.append(mat_material_003)
txt_text_016.use_path_clamp = True
txt_text_016.bevel_resolution = 0
txt_text_015 = bpy.data.curves.new('Text.015', 'FONT')
txt_text_015.dimensions = '2D'
txt_text_015.body = 'X'
txt_text_015.materials.append(mat_material_002)
txt_text_015.use_path_clamp = True
txt_text_015.bevel_resolution = 0
txt_text_014 = bpy.data.curves.new('Text.014', 'FONT')
txt_text_014.dimensions = '2D'
txt_text_014.body = 'X'
txt_text_014.materials.append(mat_material_002)
txt_text_014.use_path_clamp = True
txt_text_014.bevel_resolution = 0
txt_text_013 = bpy.data.curves.new('Text.013', 'FONT')
txt_text_013.dimensions = '2D'
txt_text_013.body = 'O'
txt_text_013.materials.append(mat_material_003)
txt_text_013.use_path_clamp = True
txt_text_013.bevel_resolution = 0
txt_text_012 = bpy.data.curves.new('Text.012', 'FONT')
txt_text_012.dimensions = '2D'
txt_text_012.body = 'X'
txt_text_012.materials.append(mat_material_002)
txt_text_012.use_path_clamp = True
txt_text_012.bevel_resolution = 0
txt_text_011 = bpy.data.curves.new('Text.011', 'FONT')
txt_text_011.dimensions = '2D'
txt_text_011.body = 'X'
txt_text_011.materials.append(mat_material_002)
txt_text_011.use_path_clamp = True
txt_text_011.bevel_resolution = 0
txt_text_010 = bpy.data.curves.new('Text.010', 'FONT')
txt_text_010.dimensions = '2D'
txt_text_010.body = 'O'
txt_text_010.materials.append(mat_material_003)
txt_text_010.use_path_clamp = True
txt_text_010.bevel_resolution = 0
txt_text_009 = bpy.data.curves.new('Text.009', 'FONT')
txt_text_009.dimensions = '2D'
txt_text_009.body = 'O'
txt_text_009.materials.append(mat_material_003)
txt_text_009.use_path_clamp = True
txt_text_009.bevel_resolution = 0
txt_text_008 = bpy.data.curves.new('Text.008', 'FONT')
txt_text_008.dimensions = '2D'
txt_text_008.body = 'O'
txt_text_008.materials.append(mat_material_003)
txt_text_008.use_path_clamp = True
txt_text_008.bevel_resolution = 0
txt_text_007 = bpy.data.curves.new('Text.007', 'FONT')
txt_text_007.dimensions = '2D'
txt_text_007.body = 'O'
txt_text_007.materials.append(mat_material_003)
txt_text_007.use_path_clamp = True
txt_text_007.bevel_resolution = 0
txt_text_006 = bpy.data.curves.new('Text.006', 'FONT')
txt_text_006.dimensions = '2D'
txt_text_006.body = 'O'
txt_text_006.materials.append(mat_material_003)
txt_text_006.use_path_clamp = True
txt_text_006.bevel_resolution = 0
txt_text_005 = bpy.data.curves.new('Text.005', 'FONT')
txt_text_005.dimensions = '2D'
txt_text_005.body = 'O'
txt_text_005.materials.append(mat_material_003)
txt_text_005.use_path_clamp = True
txt_text_005.bevel_resolution = 0
txt_text_004 = bpy.data.curves.new('Text.004', 'FONT')
txt_text_004.dimensions = '2D'
txt_text_004.body = 'X'
txt_text_004.materials.append(mat_material_002)
txt_text_004.use_path_clamp = True
txt_text_004.bevel_resolution = 0
txt_text_003 = bpy.data.curves.new('Text.003', 'FONT')
txt_text_003.dimensions = '2D'
txt_text_003.body = 'X'
txt_text_003.materials.append(mat_material_002)
txt_text_003.use_path_clamp = True
txt_text_003.bevel_resolution = 0
txt_text_002 = bpy.data.curves.new('Text.002', 'FONT')
txt_text_002.dimensions = '2D'
txt_text_002.body = 'O'
txt_text_002.materials.append(mat_material_003)
txt_text_002.use_path_clamp = True
txt_text_002.bevel_resolution = 0
txt_text_001 = bpy.data.curves.new('Text.001', 'FONT')
txt_text_001.dimensions = '2D'
txt_text_001.body = 'X'
txt_text_001.materials.append(mat_material_002)
txt_text_001.use_path_clamp = True
txt_text_001.bevel_resolution = 0
txt_text_051 = bpy.data.curves.new('Text.051', 'FONT')
txt_text_051.dimensions = '2D'
txt_text_051.body = 'It (PC) chooses the \nmax of 0 and -ve \nso that the User \neither loses or it ties'
txt_text_051.use_path_clamp = True
txt_text_051.bevel_resolution = 0
txt_text_125 = bpy.data.curves.new('Text.125', 'FONT')
txt_text_125.dimensions = '2D'
txt_text_125.body = '-ve'
txt_text_125.use_path_clamp = True
txt_text_125.bevel_resolution = 0
txt_text_124 = bpy.data.curves.new('Text.124', 'FONT')
txt_text_124.dimensions = '2D'
txt_text_124.body = '0'
txt_text_124.use_path_clamp = True
txt_text_124.bevel_resolution = 0
txt_text_122 = bpy.data.curves.new('Text.122', 'FONT')
txt_text_122.dimensions = '2D'
txt_text_122.body = 'This is the \nFinal Tree!'
txt_text_122.use_path_clamp = True
txt_text_122.bevel_resolution = 0
txt_text_121 = bpy.data.curves.new('Text.121', 'FONT')
txt_text_121.dimensions = '2D'
txt_text_121.body = 'Now the Comp checks \nfor victor and it returns a\n-ve value to the state score\nmaking {8,-ve} and {2,-ve}.'
txt_text_121.use_path_clamp = True
txt_text_121.bevel_resolution = 0
txt_text_120 = bpy.data.curves.new('Text.120', 'FONT')
txt_text_120.dimensions = '2D'
txt_text_120.body = 'HUMAN WINS'
txt_text_120.materials.append(mat_material_016)
txt_text_120.use_path_clamp = True
txt_text_120.bevel_resolution = 0
txt_text_110 = bpy.data.curves.new('Text.110', 'FONT')
txt_text_110.dimensions = '2D'
txt_text_110.body = "Comp checks if there\n is a victor or not.\nSince there isn't,it stores \nstate score as {8,_}"
txt_text_110.use_path_clamp = True
txt_text_110.bevel_resolution = 0
txt_text_101 = bpy.data.curves.new('Text.101', 'FONT')
txt_text_101.dimensions = '2D'
txt_text_101.body = 'Now lets go for 8.'
txt_text_101.use_path_clamp = True
txt_text_101.bevel_resolution = 0
txt_text_100 = bpy.data.curves.new('Text.100', 'FONT')
txt_text_100.dimensions = '2D'
txt_text_100.body = "As you can see \nit's a TIE thats means\nthe Comp will set\nstate scores as {8,_}\n\nAnd it search further for \nempty spaces .Since there\nis no space left it will return \n0 to the state score becoming\n{2,0} and {8,0} ."
txt_text_100.use_path_clamp = True
txt_text_100.bevel_resolution = 0
txt_text_073 = bpy.data.curves.new('Text.073', 'FONT')
txt_text_073.dimensions = '2D'
txt_text_073.body = "Now it's Human's turn and \nonly one space left so it will\nbe filled."
txt_text_073.use_path_clamp = True
txt_text_073.bevel_resolution = 0
txt_text_072 = bpy.data.curves.new('Text.072', 'FONT')
txt_text_072.dimensions = '2D'
txt_text_072.body = "Comp checks if there\n is a victor or not.\nSince there isn't,it stores \nstate score as {2,_}"
txt_text_072.use_path_clamp = True
txt_text_072.bevel_resolution = 0
txt_text_062 = bpy.data.curves.new('Text.062', 'FONT')
txt_text_062.dimensions = '2D'
txt_text_062.body = 'Lets go for 2'
txt_text_062.use_path_clamp = True
txt_text_062.bevel_resolution = 0

# ---- objects
ob_text_110 = bpy.data.objects.new('Text.110', txt_text_119)
ob_camera_002 = bpy.data.objects.new('Camera.002', cam_camera_002)
ob_text_109 = bpy.data.objects.new('Text.109', txt_text_118)
ob_text_108 = bpy.data.objects.new('Text.108', txt_text_117)
ob_text_107 = bpy.data.objects.new('Text.107', txt_text_116)
ob_text_106 = bpy.data.objects.new('Text.106', txt_text_115)
ob_text_105 = bpy.data.objects.new('Text.105', txt_text_114)
ob_text_104 = bpy.data.objects.new('Text.104', txt_text_113)
ob_text_103 = bpy.data.objects.new('Text.103', txt_text_112)
ob_plane_022 = bpy.data.objects.new('Plane.022', me_plane_025)
ob_text_102 = bpy.data.objects.new('Text.102', txt_text_111)
ob_plane_021 = bpy.data.objects.new('Plane.021', me_plane_024)
ob_text_100 = bpy.data.objects.new('Text.100', txt_text_109)
ob_plane_020 = bpy.data.objects.new('Plane.020', me_plane_023)
ob_text_099 = bpy.data.objects.new('Text.099', txt_text_108)
ob_text_098 = bpy.data.objects.new('Text.098', txt_text_107)
ob_text_097 = bpy.data.objects.new('Text.097', txt_text_106)
ob_text_096 = bpy.data.objects.new('Text.096', txt_text_105)
ob_text_095 = bpy.data.objects.new('Text.095', txt_text_104)
ob_text_094 = bpy.data.objects.new('Text.094', txt_text_103)
ob_text_093 = bpy.data.objects.new('Text.093', txt_text_102)
ob_plane_019 = bpy.data.objects.new('Plane.019', me_plane_022)
ob_text_090 = bpy.data.objects.new('Text.090', txt_text_099)
ob_text_089 = bpy.data.objects.new('Text.089', txt_text_097)
ob_text_088 = bpy.data.objects.new('Text.088', txt_text_096)
ob_text_087 = bpy.data.objects.new('Text.087', txt_text_095)
ob_text_086 = bpy.data.objects.new('Text.086', txt_text_094)
ob_text_085 = bpy.data.objects.new('Text.085', txt_text_093)
ob_text_083 = bpy.data.objects.new('Text.083', txt_text_091)
ob_plane_018 = bpy.data.objects.new('Plane.018', me_plane_021)
ob_text_082 = bpy.data.objects.new('Text.082', txt_text_090)
ob_text_081 = bpy.data.objects.new('Text.081', txt_text_089)
ob_plane_017 = bpy.data.objects.new('Plane.017', me_plane_020)
ob_text_080 = bpy.data.objects.new('Text.080', txt_text_088)
ob_text_079 = bpy.data.objects.new('Text.079', txt_text_087)
ob_text_078 = bpy.data.objects.new('Text.078', txt_text_086)
ob_text_077 = bpy.data.objects.new('Text.077', txt_text_085)
ob_text_076 = bpy.data.objects.new('Text.076', txt_text_084)
ob_text_075 = bpy.data.objects.new('Text.075', txt_text_083)
ob_text_074 = bpy.data.objects.new('Text.074', txt_text_082)
ob_camera_001 = bpy.data.objects.new('Camera.001', cam_camera_001)
ob_text_073 = bpy.data.objects.new('Text.073', txt_text_081)
ob_text_072 = bpy.data.objects.new('Text.072', txt_text_080)
ob_text_071 = bpy.data.objects.new('Text.071', txt_text_079)
ob_text_070 = bpy.data.objects.new('Text.070', txt_text_078)
ob_text_069 = bpy.data.objects.new('Text.069', txt_text_077)
ob_text_068 = bpy.data.objects.new('Text.068', txt_text_076)
ob_text_067 = bpy.data.objects.new('Text.067', txt_text_075)
ob_plane_016 = bpy.data.objects.new('Plane.016', me_plane_019)
ob_text_066 = bpy.data.objects.new('Text.066', txt_text_074)
ob_plane_015 = bpy.data.objects.new('Plane.015', me_plane_018)
ob_text_063 = bpy.data.objects.new('Text.063', txt_text_071)
ob_plane_014 = bpy.data.objects.new('Plane.014', me_plane_016)
ob_text_062 = bpy.data.objects.new('Text.062', txt_text_069)
ob_text_061 = bpy.data.objects.new('Text.061', txt_text_068)
ob_text_060 = bpy.data.objects.new('Text.060', txt_text_067)
ob_text_059 = bpy.data.objects.new('Text.059', txt_text_066)
ob_text_058 = bpy.data.objects.new('Text.058', txt_text_065)
ob_text_057 = bpy.data.objects.new('Text.057', txt_text_064)
ob_text_056 = bpy.data.objects.new('Text.056', txt_text_063)
ob_plane_013 = bpy.data.objects.new('Plane.013', me_plane_015)
ob_plane_012 = bpy.data.objects.new('Plane.012', me_plane_014)
ob_plane_011 = bpy.data.objects.new('Plane.011', me_plane_013)
ob_plane_010 = bpy.data.objects.new('Plane.010', me_plane_010)
ob_plane_009 = bpy.data.objects.new('Plane.009', me_plane_008)
ob_camera = bpy.data.objects.new('Camera', cam_camera)
ob_sun = bpy.data.objects.new('Sun', light_sun_001)
ob_text_054 = bpy.data.objects.new('Text.054', txt_text_061)
ob_text_053 = bpy.data.objects.new('Text.053', txt_text_060)
ob_text_052 = bpy.data.objects.new('Text.052', txt_text_059)
ob_text_051 = bpy.data.objects.new('Text.051', txt_text_058)
ob_plane_008 = bpy.data.objects.new('Plane.008', me_plane_007)
ob_text_050 = bpy.data.objects.new('Text.050', txt_text_050)
ob_text_049 = bpy.data.objects.new('Text.049', txt_text_049)
ob_text_048 = bpy.data.objects.new('Text.048', txt_text_048)
ob_text_047 = bpy.data.objects.new('Text.047', txt_text_047)
ob_text_046 = bpy.data.objects.new('Text.046', txt_text_046)
ob_text_045 = bpy.data.objects.new('Text.045', txt_text_045)
ob_text_044 = bpy.data.objects.new('Text.044', txt_text_044)
ob_text_043 = bpy.data.objects.new('Text.043', txt_text_043)
ob_text_042 = bpy.data.objects.new('Text.042', txt_text_042)
ob_text_041 = bpy.data.objects.new('Text.041', txt_text)
ob_plane_007 = bpy.data.objects.new('Plane.007', me_plane_006)
ob_text_040 = bpy.data.objects.new('Text.040', txt_text_041)
ob_text_039 = bpy.data.objects.new('Text.039', txt_text_040)
ob_text_038 = bpy.data.objects.new('Text.038', txt_text_039)
ob_text_037 = bpy.data.objects.new('Text.037', txt_text_038)
ob_text_036 = bpy.data.objects.new('Text.036', txt_text_037)
ob_text_035 = bpy.data.objects.new('Text.035', txt_text_036)
ob_plane_006 = bpy.data.objects.new('Plane.006', me_plane)
ob_text_034 = bpy.data.objects.new('Text.034', txt_text_035)
ob_text_033 = bpy.data.objects.new('Text.033', txt_text_034)
ob_text_032 = bpy.data.objects.new('Text.032', txt_text_033)
ob_text_031 = bpy.data.objects.new('Text.031', txt_text_032)
ob_text_030 = bpy.data.objects.new('Text.030', txt_text_031)
ob_text_029 = bpy.data.objects.new('Text.029', txt_text_030)
ob_text_028 = bpy.data.objects.new('Text.028', txt_text_029)
ob_plane_005 = bpy.data.objects.new('Plane.005', me_plane_005)
ob_plane_004 = bpy.data.objects.new('Plane.004', me_plane_004)
ob_text_027 = bpy.data.objects.new('Text.027', txt_text_028)
ob_text_026 = bpy.data.objects.new('Text.026', txt_text_027)
ob_text_025 = bpy.data.objects.new('Text.025', txt_text_026)
ob_text_024 = bpy.data.objects.new('Text.024', txt_text_025)
ob_text_023 = bpy.data.objects.new('Text.023', txt_text_024)
ob_text_022 = bpy.data.objects.new('Text.022', txt_text_023)
ob_text_021 = bpy.data.objects.new('Text.021', txt_text_022)
ob_text_020 = bpy.data.objects.new('Text.020', txt_text_021)
ob_text_019 = bpy.data.objects.new('Text.019', txt_text_020)
ob_text_018 = bpy.data.objects.new('Text.018', txt_text_019)
ob_text_017 = bpy.data.objects.new('Text.017', txt_text_018)
ob_text_016 = bpy.data.objects.new('Text.016', txt_text_017)
ob_text_015 = bpy.data.objects.new('Text.015', txt_text_016)
ob_text_014 = bpy.data.objects.new('Text.014', txt_text_015)
ob_plane_003 = bpy.data.objects.new('Plane.003', me_plane_003)
ob_plane_002 = bpy.data.objects.new('Plane.002', me_plane_000)
ob_text_013 = bpy.data.objects.new('Text.013', txt_text_014)
ob_text_012 = bpy.data.objects.new('Text.012', txt_text_013)
ob_text_011 = bpy.data.objects.new('Text.011', txt_text_012)
ob_text_010 = bpy.data.objects.new('Text.010', txt_text_011)
ob_text_009 = bpy.data.objects.new('Text.009', txt_text_010)
ob_text_008 = bpy.data.objects.new('Text.008', txt_text_009)
ob_text_007 = bpy.data.objects.new('Text.007', txt_text_008)
ob_text_006 = bpy.data.objects.new('Text.006', txt_text_007)
ob_text_005 = bpy.data.objects.new('Text.005', txt_text_006)
ob_text_004 = bpy.data.objects.new('Text.004', txt_text_005)
ob_text_003 = bpy.data.objects.new('Text.003', txt_text_004)
ob_text_002 = bpy.data.objects.new('Text.002', txt_text_003)
ob_text = bpy.data.objects.new('Text', txt_text_002)
ob_text_001 = bpy.data.objects.new('Text.001', txt_text_001)
ob_plane_001 = bpy.data.objects.new('Plane.001', me_plane_002)
ob_plane = bpy.data.objects.new('Plane', me_plane_001)
ob_text_117 = bpy.data.objects.new('Text.117', txt_text_051)
ob_text_116 = bpy.data.objects.new('Text.116', txt_text_125)
ob_text_115 = bpy.data.objects.new('Text.115', txt_text_124)
ob_text_113 = bpy.data.objects.new('Text.113', txt_text_122)
ob_text_112 = bpy.data.objects.new('Text.112', txt_text_121)
ob_text_111 = bpy.data.objects.new('Text.111', txt_text_120)
ob_text_101 = bpy.data.objects.new('Text.101', txt_text_110)
ob_text_092 = bpy.data.objects.new('Text.092', txt_text_101)
ob_text_091 = bpy.data.objects.new('Text.091', txt_text_100)
ob_text_065 = bpy.data.objects.new('Text.065', txt_text_073)
ob_text_064 = bpy.data.objects.new('Text.064', txt_text_072)
ob_text_055 = bpy.data.objects.new('Text.055', txt_text_062)

# ---- transforms, parenting, visibility, modifiers, constraints
ob_text_110.location = (-49.44, 6.695, 0.6273)
ob_text_110.scale = (0.582, 0.582, 0.582)
ob_text_110.lineart.crease_threshold = 0.0
ob_camera_002.location = (-48.63, 3.613, 15.32)
ob_camera_002.lineart.crease_threshold = 0.0
ob_text_109.location = (-50.86, 5.388, 0.6273)
ob_text_109.scale = (0.582, 0.582, 0.582)
ob_text_109.lineart.crease_threshold = 0.0
ob_text_108.location = (-50.13, 6.695, 0.6273)
ob_text_108.scale = (0.582, 0.582, 0.582)
ob_text_108.lineart.crease_threshold = 0.0
ob_text_107.location = (-50.81, 6.695, 0.6273)
ob_text_107.scale = (0.582, 0.582, 0.582)
ob_text_107.lineart.crease_threshold = 0.0
ob_text_106.location = (-50.05, 5.439, 0.6272)
ob_text_106.scale = (0.4381, 0.4381, 0.4381)
ob_text_106.lineart.crease_threshold = 0.0
ob_text_105.location = (-50.08, 6.091, 0.6272)
ob_text_105.scale = (0.4381, 0.4381, 0.4381)
ob_text_105.lineart.crease_threshold = 0.0
ob_text_104.location = (-49.44, 6.018, 0.6273)
ob_text_104.scale = (0.582, 0.582, 0.582)
ob_text_104.lineart.crease_threshold = 0.0
ob_text_103.location = (-50.73, 6.075, 0.6272)
ob_text_103.scale = (0.4381, 0.4381, 0.4381)
ob_text_103.lineart.crease_threshold = 0.0
ob_plane_022.location = (-49.89, 6.222, 0.6272)
ob_plane_022.lineart.crease_threshold = 0.0
ob_text_102.location = (-49.36, 5.418, 0.6272)
ob_text_102.scale = (0.4381, 0.4381, 0.4381)
ob_text_102.lineart.crease_threshold = 0.0
ob_plane_021.location = (-49.9, 8.32, 0.6275)
ob_plane_021.rotation_euler = (0.0, -0.0, -2.462e-05)
ob_plane_021.lineart.crease_threshold = 0.0
ob_text_100.location = (-49.34, 9.657, 0.6272)
ob_text_100.scale = (0.4381, 0.4381, 0.4381)
ob_text_100.lineart.crease_threshold = 0.0
ob_plane_020.location = (-49.87, 10.46, 0.6272)
ob_plane_020.lineart.crease_threshold = 0.0
ob_text_099.location = (-50.71, 10.31, 0.6272)
ob_text_099.scale = (0.4381, 0.4381, 0.4381)
ob_text_099.lineart.crease_threshold = 0.0
ob_text_098.location = (-49.43, 10.26, 0.6273)
ob_text_098.scale = (0.582, 0.582, 0.582)
ob_text_098.lineart.crease_threshold = 0.0
ob_text_097.location = (-50.07, 10.33, 0.6272)
ob_text_097.scale = (0.4381, 0.4381, 0.4381)
ob_text_097.lineart.crease_threshold = 0.0
ob_text_096.location = (-50.04, 9.678, 0.6272)
ob_text_096.scale = (0.4381, 0.4381, 0.4381)
ob_text_096.lineart.crease_threshold = 0.0
ob_text_095.location = (-50.8, 10.93, 0.6273)
ob_text_095.scale = (0.582, 0.582, 0.582)
ob_text_095.lineart.crease_threshold = 0.0
ob_text_094.location = (-50.12, 10.93, 0.6273)
ob_text_094.scale = (0.582, 0.582, 0.582)
ob_text_094.lineart.crease_threshold = 0.0
ob_text_093.location = (-50.85, 9.627, 0.6273)
ob_text_093.scale = (0.582, 0.582, 0.582)
ob_text_093.lineart.crease_threshold = 0.0
ob_plane_019.location = (-52.1, 12.5, 0.6275)
ob_plane_019.rotation_euler = (0.0, -0.0, 0.7854)
ob_plane_019.lineart.crease_threshold = 0.0
ob_text_090.location = (-57.37, 5.087, 0.6273)
ob_text_090.scale = (0.582, 0.582, 0.582)
ob_text_090.lineart.crease_threshold = 0.0
ob_text_089.location = (-58.78, 5.095, 0.6273)
ob_text_089.scale = (0.582, 0.582, 0.582)
ob_text_089.lineart.crease_threshold = 0.0
ob_text_088.location = (-58.05, 6.402, 0.6273)
ob_text_088.scale = (0.582, 0.582, 0.582)
ob_text_088.lineart.crease_threshold = 0.0
ob_text_087.location = (-58.73, 6.402, 0.6273)
ob_text_087.scale = (0.582, 0.582, 0.582)
ob_text_087.lineart.crease_threshold = 0.0
ob_text_086.location = (-57.97, 5.146, 0.6272)
ob_text_086.scale = (0.4381, 0.4381, 0.4381)
ob_text_086.lineart.crease_threshold = 0.0
ob_text_085.location = (-58.0, 5.798, 0.6272)
ob_text_085.scale = (0.4381, 0.4381, 0.4381)
ob_text_085.lineart.crease_threshold = 0.0
ob_text_083.location = (-58.65, 5.783, 0.6272)
ob_text_083.scale = (0.4381, 0.4381, 0.4381)
ob_text_083.lineart.crease_threshold = 0.0
ob_plane_018.location = (-57.81, 5.93, 0.6272)
ob_plane_018.lineart.crease_threshold = 0.0
ob_text_082.location = (-57.3, 6.489, 0.6272)
ob_text_082.scale = (0.4381, 0.4381, 0.4381)
ob_text_082.lineart.crease_threshold = 0.0
ob_text_081.location = (-57.3, 6.489, 0.6272)
ob_text_081.scale = (0.4381, 0.4381, 0.4381)
ob_text_081.lineart.crease_threshold = 0.0
ob_plane_017.location = (-57.81, 5.93, 0.6272)
ob_plane_017.lineart.crease_threshold = 0.0
ob_text_080.location = (-58.65, 5.783, 0.6272)
ob_text_080.scale = (0.4381, 0.4381, 0.4381)
ob_text_080.lineart.crease_threshold = 0.0
ob_text_079.location = (-57.37, 5.726, 0.6273)
ob_text_079.scale = (0.582, 0.582, 0.582)
ob_text_079.lineart.crease_threshold = 0.0
ob_text_078.location = (-58.0, 5.798, 0.6272)
ob_text_078.scale = (0.4381, 0.4381, 0.4381)
ob_text_078.lineart.crease_threshold = 0.0
ob_text_077.location = (-57.97, 5.146, 0.6272)
ob_text_077.scale = (0.4381, 0.4381, 0.4381)
ob_text_077.lineart.crease_threshold = 0.0
ob_text_076.location = (-58.73, 6.402, 0.6273)
ob_text_076.scale = (0.582, 0.582, 0.582)
ob_text_076.lineart.crease_threshold = 0.0
ob_text_075.location = (-58.05, 6.402, 0.6273)
ob_text_075.scale = (0.582, 0.582, 0.582)
ob_text_075.lineart.crease_threshold = 0.0
ob_text_074.location = (-58.78, 5.095, 0.6273)
ob_text_074.scale = (0.582, 0.582, 0.582)
ob_text_074.lineart.crease_threshold = 0.0
ob_camera_001.location = (-58.88, 7.816, 15.32)
ob_camera_001.lineart.crease_threshold = 0.0
ob_text_073.location = (-58.82, 9.522, 0.6273)
ob_text_073.scale = (0.582, 0.582, 0.582)
ob_text_073.lineart.crease_threshold = 0.0
ob_text_072.location = (-58.08, 10.83, 0.6273)
ob_text_072.scale = (0.582, 0.582, 0.582)
ob_text_072.lineart.crease_threshold = 0.0
ob_text_071.location = (-58.76, 10.83, 0.6273)
ob_text_071.scale = (0.582, 0.582, 0.582)
ob_text_071.lineart.crease_threshold = 0.0
ob_text_070.location = (-58.01, 9.573, 0.6272)
ob_text_070.scale = (0.4381, 0.4381, 0.4381)
ob_text_070.lineart.crease_threshold = 0.0
ob_text_069.location = (-58.03, 10.23, 0.6272)
ob_text_069.scale = (0.4381, 0.4381, 0.4381)
ob_text_069.lineart.crease_threshold = 0.0
ob_text_068.location = (-57.4, 10.15, 0.6273)
ob_text_068.scale = (0.582, 0.582, 0.582)
ob_text_068.lineart.crease_threshold = 0.0
ob_text_067.location = (-58.68, 10.21, 0.6272)
ob_text_067.scale = (0.4381, 0.4381, 0.4381)
ob_text_067.lineart.crease_threshold = 0.0
ob_plane_016.location = (-57.84, 10.36, 0.6272)
ob_plane_016.lineart.crease_threshold = 0.0
ob_text_066.location = (-57.33, 10.92, 0.6272)
ob_text_066.scale = (0.4381, 0.4381, 0.4381)
ob_text_066.lineart.crease_threshold = 0.0
ob_plane_015.location = (-57.84, 8.214, 0.6275)
ob_plane_015.rotation_euler = (0.0, -0.0, -2.45e-05)
ob_plane_015.lineart.crease_threshold = 0.0
ob_text_063.location = (-57.33, 10.92, 0.6272)
ob_text_063.scale = (0.4381, 0.4381, 0.4381)
ob_text_063.lineart.crease_threshold = 0.0
ob_plane_014.location = (-57.84, 10.36, 0.6272)
ob_plane_014.lineart.crease_threshold = 0.0
ob_text_062.location = (-58.68, 10.21, 0.6272)
ob_text_062.scale = (0.4381, 0.4381, 0.4381)
ob_text_062.lineart.crease_threshold = 0.0
ob_text_061.location = (-57.4, 10.15, 0.6273)
ob_text_061.scale = (0.582, 0.582, 0.582)
ob_text_061.lineart.crease_threshold = 0.0
ob_text_060.location = (-58.03, 10.23, 0.6272)
ob_text_060.scale = (0.4381, 0.4381, 0.4381)
ob_text_060.lineart.crease_threshold = 0.0
ob_text_059.location = (-58.01, 9.573, 0.6272)
ob_text_059.scale = (0.4381, 0.4381, 0.4381)
ob_text_059.lineart.crease_threshold = 0.0
ob_text_058.location = (-58.76, 10.83, 0.6273)
ob_text_058.scale = (0.582, 0.582, 0.582)
ob_text_058.lineart.crease_threshold = 0.0
ob_text_057.location = (-58.08, 10.83, 0.6273)
ob_text_057.scale = (0.582, 0.582, 0.582)
ob_text_057.lineart.crease_threshold = 0.0
ob_text_056.location = (-58.82, 9.522, 0.6273)
ob_text_056.scale = (0.582, 0.582, 0.582)
ob_text_056.lineart.crease_threshold = 0.0
ob_plane_013.location = (-55.81, 12.5, 0.6275)
ob_plane_013.rotation_euler = (0.0, -0.0, 2.356)
ob_plane_013.lineart.crease_threshold = 0.0
ob_plane_012.location = (-26.29, 10.58, 0.6283)
ob_plane_012.lineart.crease_threshold = 0.0
ob_plane_011.location = (-25.42, 10.5, 0.6283)
ob_plane_011.lineart.crease_threshold = 0.0
ob_plane_010.location = (-23.88, 10.36, 0.6283)
ob_plane_010.lineart.crease_threshold = 0.0
ob_plane_009.location = (-13.03, 5.36, 0.6284)
ob_plane_009.lineart.crease_threshold = 0.0
ob_camera.location = (-54.66, 18.7, 9.236)
ob_camera.lineart.crease_threshold = 0.0
ob_sun.location = (-44.0, 11.99, 14.66)
ob_sun.lineart.crease_threshold = 0.0
ob_text_054.location = (-77.23, 12.84, 0.6273)
ob_text_054.scale = (0.4306, 0.4306, 0.4306)
ob_text_054.lineart.crease_threshold = 0.0
ob_text_053.location = (-77.74, 16.54, 0.6273)
ob_text_053.scale = (0.4639, 0.4639, 0.4639)
ob_text_053.lineart.crease_threshold = 0.0
ob_text_052.location = (-39.6, -2.3, 0.6272)
ob_text_052.scale = (0.4207, 0.4207, 0.4207)
ob_text_052.lineart.crease_threshold = 0.0
ob_text_051.location = (-37.05, -3.43, 0.6273)
ob_text_051.scale = (0.6763, 0.6763, 0.6763)
ob_text_051.lineart.crease_threshold = 0.0
ob_plane_008.location = (-36.16, -3.881, 0.6272)
ob_plane_008.lineart.crease_threshold = 0.0
ob_text_050.location = (-57.54, -12.48, 0.6282)
ob_text_050.scale = (0.6924, 0.6924, 0.6924)
ob_text_050.lineart.crease_threshold = 0.0
ob_text_049.location = (-57.61, -13.18, 0.6282)
ob_text_049.scale = (0.6924, 0.6924, 0.6924)
ob_text_049.lineart.crease_threshold = 0.0
ob_text_048.location = (-56.86, -12.4, 0.6282)
ob_text_048.scale = (0.6924, 0.6924, 0.6924)
ob_text_048.lineart.crease_threshold = 0.0
ob_text_047.location = (-56.84, -13.15, 0.6282)
ob_text_047.scale = (0.6924, 0.6924, 0.6924)
ob_text_047.lineart.crease_threshold = 0.0
ob_text_046.location = (-37.31, 2.702, 0.6282)
ob_text_046.scale = (0.6924, 0.6924, 0.6924)
ob_text_046.lineart.crease_threshold = 0.0
ob_text_045.location = (-37.33, 3.447, 0.6282)
ob_text_045.scale = (0.6924, 0.6924, 0.6924)
ob_text_045.lineart.crease_threshold = 0.0
ob_text_044.location = (-38.08, 2.671, 0.6282)
ob_text_044.scale = (0.6924, 0.6924, 0.6924)
ob_text_044.lineart.crease_threshold = 0.0
ob_text_043.location = (-38.01, 3.369, 0.6282)
ob_text_043.scale = (0.6924, 0.6924, 0.6924)
ob_text_043.lineart.crease_threshold = 0.0
ob_text_042.location = (-38.33, 9.423, 0.6282)
ob_text_042.scale = (0.4961, 0.4961, 0.4961)
ob_text_042.lineart.crease_threshold = 0.0
ob_text_041.location = (-38.31, 13.75, 0.6282)
ob_text_041.scale = (0.4485, 0.4485, 0.4485)
ob_text_041.lineart.crease_threshold = 0.0
ob_plane_007.location = (29.51, 1.488, 0.5243)
ob_plane_007.scale = (11.29, 11.29, 11.29)
ob_plane_007.lineart.crease_threshold = 0.0
ob_text_040.location = (3.408, -1.89, 0.6284)
ob_text_040.scale = (0.582, 0.582, 0.582)
ob_text_040.lineart.crease_threshold = 0.0
ob_text_039.location = (3.479, -3.149, 0.6283)
ob_text_039.scale = (0.4381, 0.4381, 0.4381)
ob_text_039.lineart.crease_threshold = 0.0
ob_text_038.location = (3.466, 1.857, 0.6284)
ob_text_038.scale = (0.4381, 0.4381, 0.4381)
ob_text_038.lineart.crease_threshold = 0.0
ob_text_037.location = (-2.316, -3.305, 0.6284)
ob_text_037.scale = (0.582, 0.582, 0.582)
ob_text_037.lineart.crease_threshold = 0.0
ob_text_036.location = (-2.255, -1.916, 0.6283)
ob_text_036.scale = (0.4381, 0.4381, 0.4381)
ob_text_036.lineart.crease_threshold = 0.0
ob_text_035.location = (-2.308, 3.163, 0.6742)
ob_text_035.scale = (0.4381, 0.4381, 0.4381)
ob_text_035.lineart.crease_threshold = 0.0
ob_plane_006.location = (-13.03, 5.36, 0.6284)
ob_plane_006.lineart.crease_threshold = 0.0
ob_text_034.location = (1.983, -3.194, 0.6284)
ob_text_034.scale = (0.582, 0.582, 0.582)
ob_text_034.lineart.crease_threshold = 0.0
ob_text_033.location = (2.716, -1.887, 0.6284)
ob_text_033.scale = (0.582, 0.582, 0.582)
ob_text_033.lineart.crease_threshold = 0.0
ob_text_032.location = (2.036, -1.887, 0.6284)
ob_text_032.scale = (0.582, 0.582, 0.582)
ob_text_032.lineart.crease_threshold = 0.0
ob_text_031.location = (2.794, -3.143, 0.6283)
ob_text_031.scale = (0.4381, 0.4381, 0.4381)
ob_text_031.lineart.crease_threshold = 0.0
ob_text_030.location = (2.766, -2.491, 0.6283)
ob_text_030.scale = (0.4381, 0.4381, 0.4381)
ob_text_030.lineart.crease_threshold = 0.0
ob_text_029.location = (3.402, -2.564, 0.6284)
ob_text_029.scale = (0.582, 0.582, 0.582)
ob_text_029.lineart.crease_threshold = 0.0
ob_text_028.location = (2.121, -2.506, 0.6283)
ob_text_028.scale = (0.4381, 0.4381, 0.4381)
ob_text_028.lineart.crease_threshold = 0.0
ob_plane_005.location = (2.961, -2.359, 0.6283)
ob_plane_005.lineart.crease_threshold = 0.0
ob_plane_004.location = (-2.757, -2.427, 0.6283)
ob_plane_004.lineart.crease_threshold = 0.0
ob_text_027.location = (-3.597, -2.574, 0.6283)
ob_text_027.scale = (0.4381, 0.4381, 0.4381)
ob_text_027.lineart.crease_threshold = 0.0
ob_text_026.location = (-2.316, -2.631, 0.6284)
ob_text_026.scale = (0.582, 0.582, 0.582)
ob_text_026.lineart.crease_threshold = 0.0
ob_text_025.location = (-2.952, -2.559, 0.6283)
ob_text_025.scale = (0.4381, 0.4381, 0.4381)
ob_text_025.lineart.crease_threshold = 0.0
ob_text_024.location = (-2.924, -3.211, 0.6283)
ob_text_024.scale = (0.4381, 0.4381, 0.4381)
ob_text_024.lineart.crease_threshold = 0.0
ob_text_023.location = (-3.682, -1.955, 0.6284)
ob_text_023.scale = (0.582, 0.582, 0.582)
ob_text_023.lineart.crease_threshold = 0.0
ob_text_022.location = (-3.002, -1.955, 0.6284)
ob_text_022.scale = (0.582, 0.582, 0.582)
ob_text_022.lineart.crease_threshold = 0.0
ob_text_021.location = (-3.723, -3.316, 0.6284)
ob_text_021.scale = (0.582, 0.582, 0.582)
ob_text_021.lineart.crease_threshold = 0.0
ob_text_020.location = (1.913, 1.809, 0.6284)
ob_text_020.scale = (0.582, 0.582, 0.582)
ob_text_020.lineart.crease_threshold = 0.0
ob_text_019.location = (2.646, 3.116, 0.6284)
ob_text_019.scale = (0.582, 0.582, 0.582)
ob_text_019.lineart.crease_threshold = 0.0
ob_text_018.location = (1.966, 3.116, 0.6284)
ob_text_018.scale = (0.582, 0.582, 0.582)
ob_text_018.lineart.crease_threshold = 0.0
ob_text_017.location = (2.724, 1.86, 0.6284)
ob_text_017.scale = (0.4381, 0.4381, 0.4381)
ob_text_017.lineart.crease_threshold = 0.0
ob_text_016.location = (2.696, 2.512, 0.6284)
ob_text_016.scale = (0.4381, 0.4381, 0.4381)
ob_text_016.lineart.crease_threshold = 0.0
ob_text_015.location = (3.332, 2.44, 0.6284)
ob_text_015.scale = (0.582, 0.582, 0.582)
ob_text_015.lineart.crease_threshold = 0.0
ob_text_014.location = (2.051, 2.497, 0.6284)
ob_text_014.scale = (0.4381, 0.4381, 0.4381)
ob_text_014.lineart.crease_threshold = 0.0
ob_plane_003.location = (2.891, 2.644, 0.6284)
ob_plane_003.lineart.crease_threshold = 0.0
ob_plane_002.location = (-2.81, 2.646, 0.6283)
ob_plane_002.lineart.crease_threshold = 0.0
ob_text_013.location = (-3.651, 2.499, 0.6283)
ob_text_013.scale = (0.4381, 0.4381, 0.4381)
ob_text_013.lineart.crease_threshold = 0.0
ob_text_012.location = (-2.369, 2.442, 0.6283)
ob_text_012.scale = (0.582, 0.582, 0.582)
ob_text_012.lineart.crease_threshold = 0.0
ob_text_011.location = (-3.005, 2.514, 0.6283)
ob_text_011.scale = (0.4381, 0.4381, 0.4381)
ob_text_011.lineart.crease_threshold = 0.0
ob_text_010.location = (-2.977, 1.862, 0.6283)
ob_text_010.scale = (0.4381, 0.4381, 0.4381)
ob_text_010.lineart.crease_threshold = 0.0
ob_text_009.location = (-3.735, 3.118, 0.6283)
ob_text_009.scale = (0.582, 0.582, 0.582)
ob_text_009.lineart.crease_threshold = 0.0
ob_text_008.location = (-3.055, 3.118, 0.6283)
ob_text_008.scale = (0.582, 0.582, 0.582)
ob_text_008.lineart.crease_threshold = 0.0
ob_text_007.location = (-3.788, 1.799, 0.6283)
ob_text_007.scale = (0.582, 0.582, 0.582)
ob_text_007.lineart.crease_threshold = 0.0
ob_text_006.location = (-55.02, 13.96, 0.6273)
ob_text_006.scale = (0.582, 0.582, 0.582)
ob_text_006.lineart.crease_threshold = 0.0
ob_text_005.location = (-54.28, 15.27, 0.6273)
ob_text_005.scale = (0.582, 0.582, 0.582)
ob_text_005.lineart.crease_threshold = 0.0
ob_text_004.location = (-54.96, 15.27, 0.6273)
ob_text_004.scale = (0.582, 0.582, 0.582)
ob_text_004.lineart.crease_threshold = 0.0
ob_text_003.location = (-54.21, 14.01, 0.6272)
ob_text_003.scale = (0.4381, 0.4381, 0.4381)
ob_text_003.lineart.crease_threshold = 0.0
ob_text_002.location = (-54.23, 14.66, 0.6272)
ob_text_002.scale = (0.4381, 0.4381, 0.4381)
ob_text_002.lineart.crease_threshold = 0.0
ob_text.location = (-53.6, 14.59, 0.6273)
ob_text.scale = (0.582, 0.582, 0.582)
ob_text.lineart.crease_threshold = 0.0
ob_text_001.location = (-54.88, 14.65, 0.6272)
ob_text_001.scale = (0.4381, 0.4381, 0.4381)
ob_text_001.lineart.crease_threshold = 0.0
ob_plane_001.location = (-54.04, 14.79, 0.6272)
ob_plane_001.lineart.crease_threshold = 0.0
ob_plane.location = (-0.4536, 0.4231, 0.7558)
ob_plane.rotation_euler = (0.0, 1.571, 0.0)
ob_plane.lineart.crease_threshold = 0.0
ob_text_117.location = (-56.4, 23.48, 0.6272)
ob_text_117.scale = (0.4313, 0.4313, 0.4313)
ob_text_117.lineart.crease_threshold = 0.0
ob_text_116.location = (-52.01, 14.54, 0.6272)
ob_text_116.lineart.crease_threshold = 0.0
ob_text_115.location = (-55.37, 17.8, 0.6272)
ob_text_115.scale = (2.823, 2.823, 2.823)
ob_text_115.lineart.crease_threshold = 0.0
ob_text_113.location = (-70.71, 12.94, 0.6272)
ob_text_113.lineart.crease_threshold = 0.0
ob_text_112.location = (-59.36, 0.5744, 0.6272)
ob_text_112.scale = (0.3603, 0.3603, 0.3603)
ob_text_112.lineart.crease_threshold = 0.0
ob_text_111.location = (-46.26, -0.6136, 0.6272)
ob_text_111.scale = (0.6753, 0.6753, 0.6753)
ob_text_111.lineart.crease_threshold = 0.0
ob_text_101.location = (-44.42, 17.82, 0.6272)
ob_text_101.scale = (0.3329, 0.3329, 0.3329)
ob_text_101.lineart.crease_threshold = 0.0
ob_text_092.location = (-49.64, 17.8, 0.6272)
ob_text_092.scale = (0.4378, 0.4378, 0.4378)
ob_text_092.lineart.crease_threshold = 0.0
ob_text_091.location = (-51.25, -0.06734, 0.6272)
ob_text_091.scale = (0.3235, 0.3235, 0.3235)
ob_text_091.lineart.crease_threshold = 0.0
ob_text_065.location = (-40.75, 16.58, 0.6273)
ob_text_065.scale = (0.373, 0.373, 0.373)
ob_text_065.lineart.crease_threshold = 0.0
ob_text_064.location = (-69.75, 4.996, 0.6272)
ob_text_064.scale = (0.3329, 0.3329, 0.3329)
ob_text_064.lineart.crease_threshold = 0.0
ob_text_055.location = (-69.7, 7.692, 0.6272)
ob_text_055.scale = (0.4315, 0.4315, 0.4315)
ob_text_055.lineart.crease_threshold = 0.0

# ---- collection membership
col_collection_1.objects.link(ob_text_110)
col_collection_1.objects.link(ob_camera_002)
col_collection_1.objects.link(ob_text_109)
col_collection_1.objects.link(ob_text_108)
col_collection_1.objects.link(ob_text_107)
col_collection_1.objects.link(ob_text_106)
col_collection_1.objects.link(ob_text_105)
col_collection_1.objects.link(ob_text_104)
col_collection_1.objects.link(ob_text_103)
col_collection_1.objects.link(ob_plane_022)
col_collection_1.objects.link(ob_text_102)
col_collection_1.objects.link(ob_plane_021)
col_collection_1.objects.link(ob_text_100)
col_collection_1.objects.link(ob_plane_020)
col_collection_1.objects.link(ob_text_099)
col_collection_1.objects.link(ob_text_098)
col_collection_1.objects.link(ob_text_097)
col_collection_1.objects.link(ob_text_096)
col_collection_1.objects.link(ob_text_095)
col_collection_1.objects.link(ob_text_094)
col_collection_1.objects.link(ob_text_093)
col_collection_1.objects.link(ob_plane_019)
col_collection_1.objects.link(ob_text_090)
col_collection_1.objects.link(ob_text_089)
col_collection_1.objects.link(ob_text_088)
col_collection_1.objects.link(ob_text_087)
col_collection_1.objects.link(ob_text_086)
col_collection_1.objects.link(ob_text_085)
col_collection_1.objects.link(ob_text_083)
col_collection_1.objects.link(ob_plane_018)
col_collection_1.objects.link(ob_text_082)
col_collection_1.objects.link(ob_text_081)
col_collection_1.objects.link(ob_plane_017)
col_collection_1.objects.link(ob_text_080)
col_collection_1.objects.link(ob_text_079)
col_collection_1.objects.link(ob_text_078)
col_collection_1.objects.link(ob_text_077)
col_collection_1.objects.link(ob_text_076)
col_collection_1.objects.link(ob_text_075)
col_collection_1.objects.link(ob_text_074)
col_collection_1.objects.link(ob_camera_001)
col_collection_1.objects.link(ob_text_073)
col_collection_1.objects.link(ob_text_072)
col_collection_1.objects.link(ob_text_071)
col_collection_1.objects.link(ob_text_070)
col_collection_1.objects.link(ob_text_069)
col_collection_1.objects.link(ob_text_068)
col_collection_1.objects.link(ob_text_067)
col_collection_1.objects.link(ob_plane_016)
col_collection_1.objects.link(ob_text_066)
col_collection_1.objects.link(ob_plane_015)
col_collection_1.objects.link(ob_text_063)
col_collection_1.objects.link(ob_plane_014)
col_collection_1.objects.link(ob_text_062)
col_collection_1.objects.link(ob_text_061)
col_collection_1.objects.link(ob_text_060)
col_collection_1.objects.link(ob_text_059)
col_collection_1.objects.link(ob_text_058)
col_collection_1.objects.link(ob_text_057)
col_collection_1.objects.link(ob_text_056)
col_collection_1.objects.link(ob_plane_013)
col_collection_1.objects.link(ob_plane_012)
col_collection_1.objects.link(ob_plane_011)
col_collection_1.objects.link(ob_plane_010)
col_collection_1.objects.link(ob_plane_009)
col_collection_1.objects.link(ob_camera)
col_collection_1.objects.link(ob_sun)
col_collection_1.objects.link(ob_text_054)
col_collection_1.objects.link(ob_text_053)
col_collection_1.objects.link(ob_text_052)
col_collection_1.objects.link(ob_text_051)
col_collection_1.objects.link(ob_plane_008)
col_collection_1.objects.link(ob_text_050)
col_collection_1.objects.link(ob_text_049)
col_collection_1.objects.link(ob_text_048)
col_collection_1.objects.link(ob_text_047)
col_collection_1.objects.link(ob_text_046)
col_collection_1.objects.link(ob_text_045)
col_collection_1.objects.link(ob_text_044)
col_collection_1.objects.link(ob_text_043)
col_collection_1.objects.link(ob_text_042)
col_collection_1.objects.link(ob_text_041)
col_collection_1.objects.link(ob_plane_007)
col_collection_1.objects.link(ob_text_040)
col_collection_1.objects.link(ob_text_039)
col_collection_1.objects.link(ob_text_038)
col_collection_1.objects.link(ob_text_037)
col_collection_1.objects.link(ob_text_036)
col_collection_1.objects.link(ob_text_035)
col_collection_1.objects.link(ob_plane_006)
col_collection_1.objects.link(ob_text_034)
col_collection_1.objects.link(ob_text_033)
col_collection_1.objects.link(ob_text_032)
col_collection_1.objects.link(ob_text_031)
col_collection_1.objects.link(ob_text_030)
col_collection_1.objects.link(ob_text_029)
col_collection_1.objects.link(ob_text_028)
col_collection_1.objects.link(ob_plane_005)
col_collection_1.objects.link(ob_plane_004)
col_collection_1.objects.link(ob_text_027)
col_collection_1.objects.link(ob_text_026)
col_collection_1.objects.link(ob_text_025)
col_collection_1.objects.link(ob_text_024)
col_collection_1.objects.link(ob_text_023)
col_collection_1.objects.link(ob_text_022)
col_collection_1.objects.link(ob_text_021)
col_collection_1.objects.link(ob_text_020)
col_collection_1.objects.link(ob_text_019)
col_collection_1.objects.link(ob_text_018)
col_collection_1.objects.link(ob_text_017)
col_collection_1.objects.link(ob_text_016)
col_collection_1.objects.link(ob_text_015)
col_collection_1.objects.link(ob_text_014)
col_collection_1.objects.link(ob_plane_003)
col_collection_1.objects.link(ob_plane_002)
col_collection_1.objects.link(ob_text_013)
col_collection_1.objects.link(ob_text_012)
col_collection_1.objects.link(ob_text_011)
col_collection_1.objects.link(ob_text_010)
col_collection_1.objects.link(ob_text_009)
col_collection_1.objects.link(ob_text_008)
col_collection_1.objects.link(ob_text_007)
col_collection_1.objects.link(ob_text_006)
col_collection_1.objects.link(ob_text_005)
col_collection_1.objects.link(ob_text_004)
col_collection_1.objects.link(ob_text_003)
col_collection_1.objects.link(ob_text_002)
col_collection_1.objects.link(ob_text)
col_collection_1.objects.link(ob_text_001)
col_collection_1.objects.link(ob_plane_001)
col_collection_1.objects.link(ob_plane)
col_collection_10.objects.link(ob_text_117)
col_collection_10.objects.link(ob_text_116)
col_collection_10.objects.link(ob_text_115)
col_collection_10.objects.link(ob_text_113)
col_collection_10.objects.link(ob_text_112)
col_collection_10.objects.link(ob_text_111)
col_collection_10.objects.link(ob_text_101)
col_collection_10.objects.link(ob_text_092)
col_collection_10.objects.link(ob_text_091)
col_collection_10.objects.link(ob_text_065)
col_collection_10.objects.link(ob_text_064)
col_collection_10.objects.link(ob_text_055)

# ---- scene / render settings (as saved in the file)
scene.camera = ob_camera
scene.frame_start = 1; scene.frame_end = 10000; scene.frame_set(4452)
scene.render.engine = 'CYCLES'
scene.render.resolution_percentage = 50
scene.render.dither_intensity = 0.0
scene.cycles.use_denoising = False
scene.cycles.samples = 128
scene.cycles.sampling_pattern = 'TABULATED_SOBOL'
scene.cycles.use_adaptive_sampling = False
scene.cycles.use_light_tree = False
scene.cycles.blur_glossy = 0.0
scene.cycles.sample_clamp_indirect = 0.0
scene.view_settings.view_transform = 'Standard'
bpy.context.view_layer.update()
